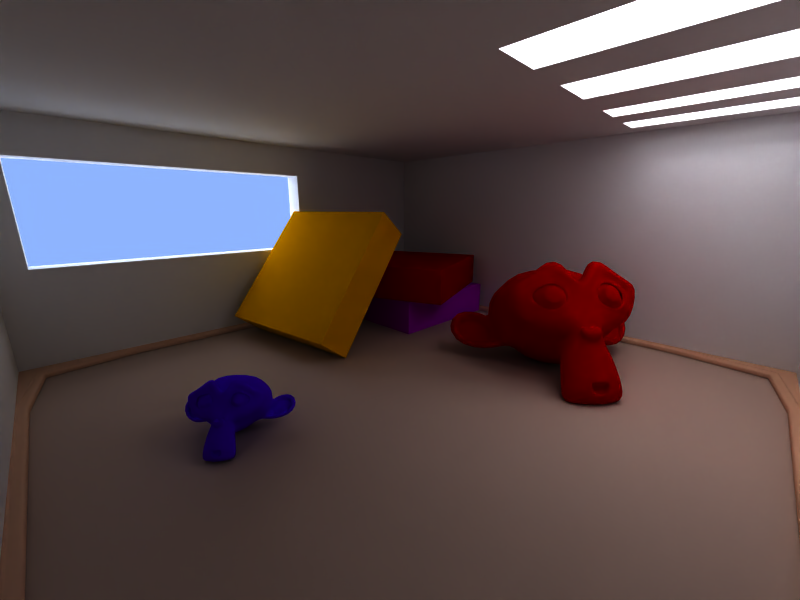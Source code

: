 # Source: yafaray_test.blend  (saved by Blender 2.45.7; exported with 4.5.12 LTS)
import bpy
from mathutils import Matrix  # noqa: F401  (used for matrix-valued properties, if any)

bpy.ops.wm.read_factory_settings(use_empty=True)
scene = bpy.context.scene
scene.name = 'Scene'

# ---- collections
col_collection_1 = bpy.data.collections.new('Collection 1'); scene.collection.children.link(col_collection_1)
col_collection_11 = bpy.data.collections.new('Collection 11'); scene.collection.children.link(col_collection_11)

# ---- materials (node trees are filled in below, after node groups)
mat_rogi = bpy.data.materials.new('rogi')
mat_rogi.alpha_threshold = 0.0
mat_rogi.diffuse_color = (0.9016, 0.678, 0.5195, 1.0)
mat_rogi.roughness = 0.5
mat_rogi.specular_intensity = 0.0
mat_rogi.line_color = (0.0, 0.0, 0.0, 1.0)
mat_podloga = bpy.data.materials.new('podloga')
mat_podloga.alpha_threshold = 0.0
mat_podloga.diffuse_color = (0.7725, 0.651, 0.5725, 1.0)
mat_podloga.roughness = 0.5
mat_podloga.specular_intensity = 0.0
mat_podloga.line_color = (0.0, 0.0, 0.0, 1.0)
mat_orange = bpy.data.materials.new('orange')
mat_orange.alpha_threshold = 0.0
mat_orange.diffuse_color = (1.0, 0.6264, 0.0, 1.0)
mat_orange.roughness = 0.5
mat_orange.line_color = (0.0, 0.0, 0.0, 1.0)
mat_white = bpy.data.materials.new('white')
mat_white.alpha_threshold = 0.0
mat_white.diffuse_color = (1.0, 1.0, 1.0, 1.0)
mat_white.roughness = 0.5
mat_white.specular_intensity = 0.0
mat_white.line_color = (0.0, 0.0, 0.0, 1.0)
mat_blue = bpy.data.materials.new('blue')
mat_blue.alpha_threshold = 0.0
mat_blue.diffuse_color = (0.2243, 0.0, 1.0, 1.0)
mat_blue.roughness = 0.5
mat_blue.line_color = (0.0, 0.0, 0.0, 1.0)
mat_red = bpy.data.materials.new('red')
mat_red.alpha_threshold = 0.0
mat_red.diffuse_color = (0.6335, 0.0, 0.0, 1.0)
mat_red.roughness = 0.5
mat_red.line_color = (0.0, 0.0, 0.0, 1.0)
mat_purple = bpy.data.materials.new('purple')
mat_purple.alpha_threshold = 0.0
mat_purple.diffuse_color = (0.7135, 0.0, 0.8734, 1.0)
mat_purple.roughness = 0.5
mat_purple.line_color = (0.0, 0.0, 0.0, 1.0)

# ---- material node trees

# ---- world
world_world = bpy.data.worlds.new('World'); scene.world = world_world
world_world.color = (0.557, 0.7067, 1.0)
world_world.use_sun_shadow = False
world_world.sun_shadow_jitter_overblur = 0.0
world_world.cycles.sampling_method = 'MANUAL'
world_world.cycles.sample_map_resolution = 256

# ---- cameras
cam_camera = bpy.data.cameras.new('Camera')
cam_camera.passepartout_alpha = 0.2
cam_camera.clip_end = 100.0
cam_camera.lens = 16.0
cam_camera.show_passepartout = False
cam_camera.show_safe_areas = True
cam_camera.lens_unit = 'FOV'
cam_camera.dof.focus_distance = 0.0
cam_camera.dof.aperture_fstop = 128.0

# ---- lights
light_lamp_001 = bpy.data.lights.new('Lamp.001', 'AREA')
light_lamp_001.transmission_factor = 0.0
light_lamp_001.energy = 78.54
light_lamp_001.shadow_buffer_clip_start = 0.5
light_lamp_001.shadow_soft_size = 1.0
light_lamp_001.shadow_maximum_resolution = 0.006
light_lamp_001.use_absolute_resolution = True
light_lamp_001.size = 1.0
light_lamp_001.size_y = 1.0
light_lamp_001.cycles.use_multiple_importance_sampling = False
light_lamp_002 = bpy.data.lights.new('Lamp.002', 'AREA')
light_lamp_002.transmission_factor = 0.0
light_lamp_002.energy = 78.54
light_lamp_002.shadow_buffer_clip_start = 0.5
light_lamp_002.shadow_soft_size = 1.0
light_lamp_002.shadow_maximum_resolution = 0.006
light_lamp_002.use_absolute_resolution = True
light_lamp_002.size = 1.0
light_lamp_002.size_y = 1.0
light_lamp_002.cycles.use_multiple_importance_sampling = False
light_lamp = bpy.data.lights.new('Lamp', 'SUN')
light_lamp.transmission_factor = 0.0
light_lamp.angle = 1.571
light_lamp.energy = 1.0
light_lamp.shadow_buffer_clip_start = 0.5
light_lamp.shadow_soft_size = 1.0
light_lamp.shadow_cascade_max_distance = 1000.0
light_lamp.cycles.use_multiple_importance_sampling = False

# ---- meshes
me_cube_005 = bpy.data.meshes.new('Cube.005')
me_cube_005.from_pydata([(0.9753, 0.9736, -1.0), (0.9733, 0.9756, -1.0), (0.9713, 0.9736, -1.0), (-0.9713, 0.9736, -1.0), (-0.9733, 0.9756, -1.0), (-0.9753, 0.9736, -1.0), (0.9753, -0.9736, -1.0), (0.9733, -0.9716, -1.0), (0.9733, 0.9716, -1.0), (-0.9733, -0.9716, -1.0), (-0.9753, -0.9736, -1.0), (-0.9733, 0.9716, -1.0), (0.9733, -0.9756, -1.0), (-0.9733, -0.9756, -1.0), (-0.9713, -0.9736, -1.0), (0.9713, -0.9736, -1.0), (-0.9879, -0.9911, -0.966), (-0.9909, -0.9883, -0.966), (0.9875, -0.9911, -0.966), (0.9909, -0.9873, -0.966), (-0.9909, 0.9884, -0.966), (0.9909, 0.9885, -0.966), (-0.9875, 0.9911, -0.966), (0.9881, 0.9911, -0.966), (-0.993, -0.9965, -0.966), (-0.9964, -0.9934, -0.966), (0.9925, -0.9965, -0.966), (0.9964, -0.9921, -0.966), (-0.9964, 0.9936, -0.966), (0.9964, 0.9937, -0.966), (-0.9926, 0.9965, -0.966), (0.9933, 0.9965, -0.966), (0.9933, 0.9965, -0.9608), (-0.9926, 0.9965, -0.9608), (0.9964, 0.9937, -0.9608), (-0.9964, 0.9936, -0.9608), (0.9964, -0.9921, -0.9608), (0.9925, -0.9965, -0.9608), (-0.9964, -0.9934, -0.9608), (-0.993, -0.9965, -0.9608), (1.0, -0.9952, -0.9608), (1.0, 0.9971, -0.9608), (-1.0, 0.997, -0.9608), (-1.0, -0.9968, -0.9608), (-1.0, -1.0, -0.9608), (-0.9964, -1.0, -0.9608), (0.9958, -1.0, -0.9608), (1.0, -1.0, -0.9608), (-1.0, 1.0, -0.9608), (-0.9958, 1.0, -0.9608), (0.9967, 1.0, -0.9608), (1.0, 1.0, -0.9608), (-0.9958, 1.0, -0.9948), (0.9958, -1.0, -0.9948), (-0.9964, -1.0, -0.9948), (-1.0, -0.9968, -0.9948), (-1.0, 0.997, -0.9948), (1.0, -0.9952, -0.9948), (1.0, -1.0, -0.9948), (-1.0, -1.0, -0.9948), (-1.0, 1.0, -0.9948), (-0.9733, 0.9716, -0.9802), (-0.9733, -0.9716, -0.9802), (0.9733, -0.9716, -0.9802), (0.9733, 0.9716, -0.9802), (-0.9713, -0.9736, -0.9802), (0.9713, -0.9736, -0.9802), (0.9713, 0.9736, -0.9802), (-0.9713, 0.9736, -0.9802), (0.978, -0.9808, -0.9685), (-0.9781, -0.9808, -0.9685), (-0.9804, -0.9784, -0.9685), (-0.9804, 0.9784, -0.9685), (0.9804, 0.9784, -0.9685), (0.9806, -0.9782, -0.9685), (-0.978, 0.9808, -0.9685), (0.9781, 0.9807, -0.9685), (-0.9755, 0.9737, -0.9722), (-0.9733, 0.9759, -0.9721), (-0.9733, -0.9759, -0.9722), (0.9733, -0.9759, -0.9721), (-0.9755, -0.9737, -0.9722), (0.9755, 0.9737, -0.9722), (0.9734, 0.9759, -0.9722), (0.9756, -0.9736, -0.9721), (-0.9733, -0.9716, -0.9992), (-0.9733, 0.9716, -0.9992), (0.9733, 0.9716, -0.9992), (0.9733, -0.9716, -0.9992), (0.9713, -0.9736, -0.9992), (-0.9713, -0.9736, -0.9992), (-0.9713, 0.9736, -0.9992), (0.9713, 0.9736, -0.9992)], [], [(1, 2, 3, 4), (8, 0, 6, 7), (5, 11, 9, 10), (13, 14, 15, 12), (1, 0, 8, 2), (5, 4, 3, 11), (10, 9, 14, 13), (6, 12, 15, 7), (24, 16, 17, 25), (18, 16, 24, 26), (27, 19, 18, 26), (17, 20, 28, 25), (21, 19, 27, 29), (28, 20, 22, 30), (22, 23, 31, 30), (31, 23, 21, 29), (31, 29, 34, 32), (31, 32, 33, 30), (28, 30, 33, 35), (27, 36, 34, 29), (28, 35, 38, 25), (27, 26, 37, 36), (24, 39, 37, 26), (24, 25, 38, 39), (52, 56, 60), (53, 57, 58), (55, 54, 59), (45, 43, 44), (40, 46, 47), (42, 49, 48), (50, 41, 51), (45, 39, 38, 43), (37, 39, 45, 46), (40, 36, 37, 46), (38, 35, 42, 43), (34, 36, 40, 41), (42, 35, 33, 49), (33, 32, 50, 49), (50, 32, 34, 41), (18, 69, 70, 16), (17, 71, 72, 20), (21, 73, 74, 19), (22, 75, 76, 23), (16, 70, 71, 17), (20, 72, 75, 22), (19, 74, 69, 18), (23, 76, 73, 21), (68, 78, 77, 61), (78, 75, 72, 77), (66, 65, 79, 80), (80, 79, 70, 69), (62, 61, 77, 81), (81, 77, 72, 71), (67, 64, 82, 83), (83, 82, 73, 76), (65, 62, 81, 79), (79, 81, 71, 70), (66, 80, 84, 63), (80, 69, 74, 84), (64, 63, 84, 82), (82, 84, 74, 73), (68, 67, 83, 78), (78, 83, 76, 75), (11, 86, 85, 9), (86, 61, 62, 85), (7, 88, 87, 8), (88, 63, 64, 87), (14, 90, 89, 15), (90, 65, 66, 89), (2, 92, 91, 3), (92, 67, 68, 91), (3, 91, 86, 11), (91, 68, 61, 86), (9, 85, 90, 14), (85, 62, 65, 90), (8, 87, 92, 2), (87, 64, 67, 92), (15, 89, 88, 7), (89, 66, 63, 88)])
me_cube_005.polygons.foreach_set('use_smooth', [True] * 79)
me_cube_005.materials.append(mat_rogi)
me_cube_005.use_remesh_preserve_volume = False
me_cube_005.use_remesh_preserve_attributes = False
me_cube_005.use_mirror_vertex_groups = False
me_cube_005.update()
me_cube_004 = bpy.data.meshes.new('Cube.004')
me_cube_004.from_pydata([(-1.0, 1.0, -1.0), (-1.0, -1.0, -1.0), (1.0, -1.0, -1.0), (1.0, 1.0, -1.0), (1.0, -0.9736, -1.0), (1.0, 0.9736, -1.0), (-1.0, 0.9736, -1.0), (-1.0, -0.9736, -1.0), (-0.9733, -1.0, -1.0), (0.9733, -1.0, -1.0), (-0.9733, 1.0, -1.0), (0.9733, 1.0, -1.0), (0.9733, 0.9736, -1.0), (-0.9733, 0.9736, -1.0), (0.9733, -0.9736, -1.0), (-0.9733, -0.9736, -1.0)], [], [(5, 12, 11, 3), (12, 13, 10, 11), (0, 10, 13, 6), (4, 14, 12, 5), (14, 15, 13, 12), (15, 7, 6, 13), (2, 9, 14, 4), (9, 8, 15, 14), (8, 1, 7, 15)])
me_cube_004.materials.append(mat_podloga)
me_cube_004.use_remesh_preserve_volume = False
me_cube_004.use_remesh_preserve_attributes = False
me_cube_004.use_mirror_vertex_groups = False
me_cube_004.update()
me_cube_003 = bpy.data.meshes.new('Cube.003')
me_cube_003.from_pydata([(1.0, 1.0, -1.0), (1.0, -1.0, -1.0), (-1.0, -1.0, -1.0), (-1.0, 1.0, -1.0), (1.0, 1.0, 1.0), (1.0, -1.0, 1.0), (-1.0, -1.0, 1.0), (-1.0, 1.0, 1.0)], [], [(0, 1, 2, 3), (4, 7, 6, 5), (0, 4, 5, 1), (1, 5, 6, 2), (2, 6, 7, 3), (4, 0, 3, 7)])
me_cube_003.materials.append(mat_orange)
me_cube_003.use_remesh_preserve_volume = False
me_cube_003.use_remesh_preserve_attributes = False
me_cube_003.use_mirror_vertex_groups = False
me_cube_003.update()
me_cube_002 = bpy.data.meshes.new('Cube.002')
me_cube_002.from_pydata([(1.0, 1.0, -1.0), (1.0, -1.0, -1.0), (-1.0, -1.0, -1.0), (-1.0, 1.0, -1.0), (1.0, 1.0, 0.5562), (1.0, -1.0, 0.5562), (-1.0, -1.0, 0.5562), (-1.0, 1.0, 0.5562), (1.0, -1.0, 0.3228), (1.0, 1.0, 0.3228), (-1.0, -1.0, 0.3228), (-1.0, 1.0, 0.3228), (1.0, -1.0, -0.3188), (1.0, 1.0, -0.3188), (-1.0, -1.0, -0.3188), (-1.0, 1.0, -0.3188), (1.0, -0.91, -1.0), (-1.0, -0.91, -1.0), (1.0, -0.91, 0.5562), (-1.0, -0.91, 0.5562), (1.0, -0.91, 0.3228), (-1.0, -0.91, 0.3228), (1.0, -0.91, -0.3188), (-1.0, -0.91, -0.3188), (1.0, 0.1787, -1.0), (-1.0, 0.1787, -1.0), (1.0, 0.1787, 0.5562), (-1.0, 0.1787, 0.5562), (1.0, 0.1787, 0.3228), (-1.0, 0.1787, 0.3228), (1.0, 0.1787, -0.3188), (-1.0, 0.1787, -0.3188), (-1.106, -0.91, -0.3188), (-1.106, 0.1787, -0.3188), (0.3814, -1.0, -1.0), (0.3814, 1.0, -1.0), (0.3814, -1.0, 0.5562), (0.3814, 1.0, 0.5562), (0.3814, -1.0, 0.3228), (0.3814, 1.0, 0.3228), (0.3814, -1.0, -0.3188), (0.3814, 1.0, -0.3188), (0.3814, -0.91, -1.0), (0.3814, -0.91, 0.5562), (0.3814, 0.1787, -1.0), (0.3814, 0.1787, 0.5562), (1.0, 0.8932, -1.0), (-1.0, 0.8932, -1.0), (1.0, 0.8932, 0.5562), (-1.0, 0.8932, 0.5562), (1.0, 0.8932, 0.3228), (-1.0, 0.8932, 0.3228), (1.0, 0.8932, -0.3188), (-1.0, 0.8932, -0.3188), (0.3814, 0.8932, -1.0), (0.3814, 0.8932, 0.5562), (1.0, 0.7682, -1.0), (-1.0, 0.7682, -1.0), (1.0, 0.7682, 0.5562), (-1.0, 0.7682, 0.5562), (1.0, 0.7682, 0.3228), (-1.0, 0.7682, 0.3228), (1.0, 0.7682, -0.3188), (-1.0, 0.7682, -0.3188), (0.3814, 0.7682, -1.0), (0.3814, 0.7682, 0.5562), (1.0, 0.6473, -1.0), (-1.0, 0.6473, -1.0), (1.0, 0.6473, 0.5562), (-1.0, 0.6473, 0.5562), (1.0, 0.6473, 0.3228), (-1.0, 0.6473, 0.3228), (1.0, 0.6473, -0.3188), (-1.0, 0.6473, -0.3188), (0.3814, 0.6473, -1.0), (0.3814, 0.6473, 0.5562), (1.0, 0.5278, -1.0), (-1.0, 0.5278, -1.0), (1.0, 0.5278, 0.5562), (-1.0, 0.5278, 0.5562), (1.0, 0.5278, 0.3228), (-1.0, 0.5278, 0.3228), (1.0, 0.5278, -0.3188), (-1.0, 0.5278, -0.3188), (0.3814, 0.5278, -1.0), (0.3814, 0.5278, 0.5562), (1.0, 0.3533, -1.0), (-1.0, 0.3533, -1.0), (1.0, 0.3533, 0.5562), (-1.0, 0.3533, 0.5562), (1.0, 0.3533, 0.3228), (-1.0, 0.3533, 0.3228), (1.0, 0.3533, -0.3188), (-1.0, 0.3533, -0.3188), (0.3814, 0.3533, -1.0), (0.3814, 0.3533, 0.5562), (1.0, 0.02628, -1.0), (-1.0, 0.02628, -1.0), (1.0, 0.02628, 0.5562), (-1.0, 0.02628, 0.5562), (1.0, 0.02628, 0.3228), (-1.0, 0.02628, 0.3228), (1.0, 0.02628, -0.3188), (-1.0, 0.02628, -0.3188), (-1.106, 0.02628, -0.3188), (0.3814, 0.02628, -1.0), (0.3814, 0.02628, 0.5562), (1.0, -0.1329, -1.0), (-1.0, -0.1329, -1.0), (1.0, -0.1329, 0.5562), (-1.0, -0.1329, 0.5562), (1.0, -0.1329, 0.3228), (-1.0, -0.1329, 0.3228), (1.0, -0.1329, -0.3188), (-1.0, -0.1329, -0.3188), (-1.106, -0.1329, -0.3188), (0.3814, -0.1329, -1.0), (0.3814, -0.1329, 0.5562), (1.0, -0.2922, -1.0), (-1.0, -0.2922, -1.0), (1.0, -0.2922, 0.5562), (-1.0, -0.2922, 0.5562), (1.0, -0.2922, 0.3228), (-1.0, -0.2922, 0.3228), (1.0, -0.2922, -0.3188), (-1.0, -0.2922, -0.3188), (-1.106, -0.2922, -0.3188), (0.3814, -0.2922, -1.0), (0.3814, -0.2922, 0.5562), (0.9154, -1.0, -1.0), (0.9154, 1.0, -1.0), (0.9154, -1.0, 0.5562), (0.9154, 1.0, 0.5562), (0.9154, -1.0, 0.3228), (0.9154, 1.0, 0.3228), (0.9154, -1.0, -0.3188), (0.9154, 1.0, -0.3188), (0.9154, -0.91, -1.0), (0.9154, -0.91, 0.5562), (0.9154, 0.1787, -1.0), (0.9154, 0.1787, 0.5562), (0.9154, 0.8932, -1.0), (0.9154, 0.8932, 0.5562), (0.9154, 0.7682, -1.0), (0.9154, 0.7682, 0.5562), (0.9154, 0.6473, -1.0), (0.9154, 0.6473, 0.5562), (0.9154, 0.5278, -1.0), (0.9154, 0.5278, 0.5562), (0.9154, 0.3533, -1.0), (0.9154, 0.3533, 0.5562), (0.9154, 0.02628, -1.0), (0.9154, 0.02628, 0.5562), (0.9154, -0.1329, -1.0), (0.9154, -0.1329, 0.5562), (0.9154, -0.2922, -1.0), (0.9154, -0.2922, 0.5562), (0.3814, 0.8932, 0.7309), (0.3814, 0.7682, 0.7309), (0.3814, 0.5278, 0.7309), (0.3814, 0.1787, 0.7309), (0.9154, 0.1787, 0.7309), (0.9154, 0.7682, 0.7309), (0.9154, 0.5278, 0.7309), (0.9154, -0.2922, 0.7309), (0.9154, -0.1329, 0.7309), (0.9154, 0.02628, 0.7309), (0.9154, 0.3533, 0.7309), (0.9154, 0.6473, 0.7309), (0.9154, 0.8932, 0.7309), (0.9154, -0.91, 0.7309), (0.9154, 1.106, 0.7309), (0.9154, -1.129, 0.7309), (0.3814, -0.2922, 0.7309), (-1.106, -0.2922, 0.7333), (1.085, -0.2922, 0.7333), (0.3814, -0.1329, 0.7309), (-1.106, -0.1329, 0.7333), (1.085, -0.1329, 0.7333), (0.3814, 0.02628, 0.7309), (-1.106, 0.02628, 0.7333), (1.085, 0.02628, 0.7333), (0.3814, 0.3533, 0.7309), (-1.106, 0.3533, 0.7333), (1.085, 0.3533, 0.7333), (-1.106, 0.5278, 0.7333), (1.085, 0.5278, 0.7333), (0.3814, 0.6473, 0.7309), (-1.106, 0.6473, 0.7333), (1.085, 0.6473, 0.7333), (-1.106, 0.7682, 0.7333), (1.085, 0.7682, 0.7333), (-1.106, 0.8932, 0.7333), (1.085, 0.8932, 0.7333), (0.3814, -0.91, 0.7309), (0.3814, 1.106, 0.7309), (0.3814, -1.129, 0.7309), (-1.106, 0.1787, 0.7333), (1.085, 0.1787, 0.7333), (-1.106, -0.91, 0.7333), (1.085, -0.91, 0.7333), (-1.106, 1.106, 0.7333), (-1.106, -1.129, 0.7333), (1.085, -1.129, 0.7333), (1.085, 1.106, 0.7333), (-1.106, -0.2922, 0.3224), (-1.106, -0.91, 0.3224), (-1.106, -0.1329, 0.3224), (-1.106, 0.02628, 0.3224), (-1.106, 0.1787, 0.3224), (-1.106, 0.3533, 0.3224), (-1.106, 0.5278, 0.3224), (-1.106, 0.6473, 0.3224), (-1.106, 0.7682, 0.3224), (-1.106, 0.8932, 0.3224), (-1.106, 1.106, 0.3224), (-1.106, -1.129, 0.3224), (-1.106, 0.3533, -0.3184), (-1.106, 0.5278, -0.3184), (-1.106, 0.6473, -0.3184), (-1.106, 0.7682, -0.3184), (-1.106, 0.8932, -0.3184), (-1.106, 1.106, -0.3184), (0.9154, 1.106, 0.3204), (1.085, 1.106, 0.3228), (0.3814, 1.106, 0.3204), (0.9154, -1.129, 0.3204), (1.085, -1.129, 0.3228), (0.3814, -1.129, 0.3204), (1.085, -0.2922, 0.3228), (1.085, -0.91, 0.3228), (1.085, -0.1329, 0.3228), (1.085, 0.02628, 0.3228), (1.085, 0.1787, 0.3228), (1.085, 0.3533, 0.3228), (1.085, 0.5278, 0.3228), (1.085, 0.6473, 0.3228), (1.085, 0.7682, 0.3228), (1.085, 0.8932, 0.3228), (1.085, 1.106, -0.3206), (0.9154, 1.106, -0.323), (0.3814, 1.106, -0.323), (1.085, -1.129, -0.3206), (0.9154, -1.129, -0.323), (0.3814, -1.129, -0.323), (1.085, -0.2922, -0.3206), (1.085, -0.91, -0.3206), (1.085, -0.1329, -0.3206), (1.085, 0.02628, -0.3206), (1.085, 0.1787, -0.3206), (1.085, 0.5278, -0.3206), (1.085, 0.3533, -0.3206), (1.085, 0.6473, -0.3206), (1.085, 0.7682, -0.3206), (1.085, 0.8932, -0.3206), (-1.106, 1.106, -0.3206), (-1.106, -1.129, -0.3206), (-1.106, 0.1787, -1.158), (-1.106, 0.02628, -1.158), (-1.106, -0.1329, -1.158), (-1.106, -0.91, -1.158), (-1.106, -0.2922, -1.158), (-1.106, 0.3533, -1.158), (-1.106, 0.5278, -1.158), (-1.106, 0.6473, -1.158), (-1.106, 0.7682, -1.158), (-1.106, 0.8932, -1.158), (-1.106, 1.106, -1.158), (1.085, 1.106, -1.16), (0.9154, 1.106, -1.162), (0.3814, 1.106, -1.162), (1.085, -1.129, -1.16), (0.9154, -1.129, -1.162), (0.3814, -1.129, -1.162), (1.085, -0.2922, -1.16), (1.085, -0.91, -1.16), (1.085, -0.1329, -1.16), (1.085, 0.02628, -1.16), (1.085, 0.1787, -1.16), (1.085, 0.5278, -1.16), (1.085, 0.3533, -1.16), (1.085, 0.6473, -1.16), (1.085, 0.7682, -1.16), (1.085, 0.8932, -1.16), (-1.106, 1.106, -1.16), (-1.106, -1.129, -1.16)], [], [(18, 5, 8, 20), (6, 19, 21, 10), (22, 12, 1, 16), (20, 8, 12, 22), (14, 23, 17, 2), (10, 21, 23, 14), (23, 21, 206, 32), (29, 31, 33, 209), (36, 6, 10, 38), (39, 11, 7, 37), (40, 14, 2, 34), (38, 10, 14, 40), (41, 15, 11, 39), (35, 3, 15, 41), (34, 2, 17, 42), (6, 36, 43, 19), (4, 48, 50, 9), (49, 7, 11, 51), (46, 0, 13, 52), (9, 50, 52, 13), (53, 15, 3, 47), (51, 11, 15, 53), (47, 3, 35, 54), (55, 37, 7, 49), (48, 58, 60, 50), (59, 49, 51, 61), (56, 46, 52, 62), (50, 60, 62, 52), (63, 53, 47, 57), (61, 51, 53, 63), (57, 47, 54, 64), (65, 55, 49, 59), (58, 68, 70, 60), (69, 59, 61, 71), (66, 56, 62, 72), (60, 70, 72, 62), (73, 63, 57, 67), (71, 61, 63, 73), (67, 57, 64, 74), (75, 65, 59, 69), (68, 78, 80, 70), (79, 69, 71, 81), (76, 66, 72, 82), (70, 80, 82, 72), (83, 73, 67, 77), (81, 71, 73, 83), (77, 67, 74, 84), (85, 75, 69, 79), (78, 88, 90, 80), (88, 26, 28, 90), (27, 89, 91, 29), (89, 79, 81, 91), (24, 86, 92, 30), (86, 76, 82, 92), (80, 90, 92, 82), (90, 28, 30, 92), (31, 93, 87, 25), (93, 83, 77, 87), (29, 91, 93, 31), (91, 81, 83, 93), (25, 87, 94, 44), (87, 77, 84, 94), (45, 95, 89, 27), (95, 85, 79, 89), (26, 98, 100, 28), (99, 27, 29, 101), (30, 102, 96, 24), (28, 100, 102, 30), (103, 31, 25, 97), (101, 29, 209, 208), (31, 103, 104, 33), (97, 25, 44, 105), (106, 45, 27, 99), (98, 109, 111, 100), (110, 99, 101, 112), (102, 113, 107, 96), (100, 111, 113, 102), (114, 103, 97, 108), (112, 101, 208, 207), (103, 114, 115, 104), (108, 97, 105, 116), (117, 106, 99, 110), (109, 120, 122, 111), (120, 18, 20, 122), (19, 121, 123, 21), (121, 110, 112, 123), (113, 124, 118, 107), (124, 22, 16, 118), (111, 122, 124, 113), (122, 20, 22, 124), (23, 125, 119, 17), (125, 114, 108, 119), (21, 123, 205, 206), (123, 112, 207, 205), (114, 125, 126, 115), (125, 23, 32, 126), (17, 119, 127, 42), (119, 108, 116, 127), (43, 128, 121, 19), (128, 117, 110, 121), (5, 131, 133, 8), (131, 36, 38, 133), (9, 134, 132, 4), (134, 39, 37, 132), (12, 135, 129, 1), (135, 40, 34, 129), (8, 133, 135, 12), (133, 38, 40, 135), (13, 136, 134, 9), (136, 41, 39, 134), (0, 130, 136, 13), (130, 35, 41, 136), (1, 129, 137, 16), (129, 34, 42, 137), (36, 131, 138, 43), (131, 5, 18, 138), (35, 130, 141, 54), (130, 0, 46, 141), (4, 132, 142, 48), (132, 37, 55, 142), (54, 141, 143, 64), (141, 46, 56, 143), (48, 142, 144, 58), (64, 143, 145, 74), (143, 56, 66, 145), (58, 144, 146, 68), (144, 65, 75, 146), (74, 145, 147, 84), (145, 66, 76, 147), (68, 146, 148, 78), (94, 149, 139, 44), (149, 86, 24, 139), (84, 147, 149, 94), (147, 76, 86, 149), (88, 150, 140, 26), (78, 148, 150, 88), (148, 85, 95, 150), (44, 139, 151, 105), (139, 24, 96, 151), (26, 140, 152, 98), (140, 45, 106, 152), (105, 151, 153, 116), (151, 96, 107, 153), (98, 152, 154, 109), (127, 155, 137, 42), (155, 118, 16, 137), (116, 153, 155, 127), (153, 107, 118, 155), (120, 156, 138, 18), (156, 128, 43, 138), (109, 154, 156, 120), (154, 117, 128, 156), (55, 65, 158, 157), (75, 85, 159, 187), (95, 45, 160, 182), (106, 117, 176, 179), (45, 140, 161, 160), (142, 55, 157, 169), (65, 144, 162, 158), (146, 75, 187, 168), (85, 148, 163, 159), (150, 95, 182, 167), (152, 106, 179, 166), (117, 154, 165, 176), (144, 142, 169, 162), (148, 146, 168, 163), (140, 150, 167, 161), (154, 152, 166, 165), (165, 176, 173, 164), (178, 165, 164, 175), (164, 173, 194, 170), (175, 164, 170, 200), (181, 166, 165, 178), (161, 160, 179, 166), (198, 161, 166, 181), (163, 159, 182, 167), (186, 163, 167, 184), (184, 167, 161, 198), (189, 168, 163, 186), (162, 158, 187, 168), (191, 162, 168, 189), (193, 169, 162, 191), (171, 195, 157, 169), (204, 171, 169, 193), (172, 203, 200, 170), (196, 172, 170, 194), (173, 176, 177, 174), (194, 173, 174, 199), (176, 179, 180, 177), (179, 160, 197, 180), (182, 159, 185, 183), (160, 182, 183, 197), (159, 187, 188, 185), (187, 158, 190, 188), (158, 157, 192, 190), (157, 195, 201, 192), (202, 196, 194, 199), (199, 174, 205, 206), (174, 177, 207, 205), (177, 180, 208, 207), (180, 197, 209, 208), (183, 185, 211, 210), (197, 183, 210, 209), (185, 188, 212, 211), (188, 190, 213, 212), (190, 192, 214, 213), (192, 201, 215, 214), (202, 199, 206, 216), (210, 211, 218, 217), (211, 212, 219, 218), (212, 213, 220, 219), (213, 214, 221, 220), (214, 215, 222, 221), (33, 209, 210, 217), (171, 204, 224, 223), (195, 171, 223, 225), (203, 172, 226, 227), (172, 196, 228, 226), (175, 200, 230, 229), (178, 175, 229, 231), (181, 178, 231, 232), (198, 181, 232, 233), (186, 184, 234, 235), (184, 198, 233, 234), (189, 186, 235, 236), (191, 189, 236, 237), (193, 191, 237, 238), (204, 193, 238, 224), (201, 195, 225, 215), (196, 202, 216, 228), (200, 203, 227, 230), (223, 224, 239, 240), (225, 223, 240, 241), (227, 226, 243, 242), (226, 228, 244, 243), (229, 230, 246, 245), (231, 229, 245, 247), (232, 231, 247, 248), (233, 232, 248, 249), (235, 234, 251, 250), (234, 233, 249, 251), (236, 235, 250, 252), (237, 236, 252, 253), (238, 237, 253, 254), (224, 238, 254, 239), (215, 225, 241, 255), (228, 216, 256, 244), (230, 227, 242, 246), (32, 256, 216, 206), (33, 104, 258, 257), (104, 115, 259, 258), (126, 32, 260, 261), (115, 126, 261, 259), (217, 218, 263, 262), (218, 219, 264, 263), (219, 220, 265, 264), (220, 221, 266, 265), (221, 222, 267, 266), (33, 217, 262, 257), (240, 239, 268, 269), (241, 240, 269, 270), (242, 243, 272, 271), (243, 244, 273, 272), (245, 246, 275, 274), (247, 245, 274, 276), (248, 247, 276, 277), (249, 248, 277, 278), (250, 251, 280, 279), (251, 249, 278, 280), (252, 250, 279, 281), (253, 252, 281, 282), (254, 253, 282, 283), (239, 254, 283, 268), (255, 241, 270, 284), (244, 256, 285, 273), (246, 242, 271, 275), (256, 32, 260, 285)])
me_cube_002.materials.append(mat_white)
me_cube_002.use_remesh_preserve_volume = False
me_cube_002.use_remesh_preserve_attributes = False
me_cube_002.use_mirror_vertex_groups = False
me_cube_002.update()
me_suzanne_001 = bpy.data.meshes.new('Suzanne.001')
me_suzanne_001.from_pydata([(0.4375, 0.1641, 0.7656), (-0.4375, 0.1641, 0.7656), (0.5, 0.09375, 0.6875), (-0.5, 0.09375, 0.6875), (0.5469, 0.05469, 0.5781), (-0.5469, 0.05469, 0.5781), (0.3516, -0.02344, 0.6172), (-0.3516, -0.02344, 0.6172), (0.3516, 0.03125, 0.7188), (-0.3516, 0.03125, 0.7188), (0.3516, 0.1328, 0.7812), (-0.3516, 0.1328, 0.7812), (0.2734, 0.1641, 0.7969), (-0.2734, 0.1641, 0.7969), (0.2031, 0.09375, 0.7422), (-0.2031, 0.09375, 0.7422), (0.1562, 0.05469, 0.6484), (-0.1562, 0.05469, 0.6484), (0.07812, 0.2422, 0.6562), (-0.07812, 0.2422, 0.6562), (0.1406, 0.2422, 0.7422), (-0.1406, 0.2422, 0.7422), (0.2422, 0.2422, 0.7969), (-0.2422, 0.2422, 0.7969), (0.2734, 0.3281, 0.7969), (-0.2734, 0.3281, 0.7969), (0.2031, 0.3906, 0.7422), (-0.2031, 0.3906, 0.7422), (0.1562, 0.4375, 0.6484), (-0.1562, 0.4375, 0.6484), (0.3516, 0.5156, 0.6172), (-0.3516, 0.5156, 0.6172), (0.3516, 0.4531, 0.7188), (-0.3516, 0.4531, 0.7188), (0.3516, 0.3594, 0.7812), (-0.3516, 0.3594, 0.7812), (0.4375, 0.3281, 0.7656), (-0.4375, 0.3281, 0.7656), (0.5, 0.3906, 0.6875), (-0.5, 0.3906, 0.6875), (0.5469, 0.4375, 0.5781), (-0.5469, 0.4375, 0.5781), (0.625, 0.2422, 0.5625), (-0.625, 0.2422, 0.5625), (0.5625, 0.2422, 0.6719), (-0.5625, 0.2422, 0.6719), (0.4688, 0.2422, 0.7578), (-0.4688, 0.2422, 0.7578), (0.4766, 0.2422, 0.7734), (-0.4766, 0.2422, 0.7734), (0.4453, 0.3359, 0.7812), (-0.4453, 0.3359, 0.7812), (0.3516, 0.375, 0.8047), (-0.3516, 0.375, 0.8047), (0.2656, 0.3359, 0.8203), (-0.2656, 0.3359, 0.8203), (0.2266, 0.2422, 0.8203), (-0.2266, 0.2422, 0.8203), (0.2656, 0.1562, 0.8203), (-0.2656, 0.1562, 0.8203), (0.3516, 0.2422, 0.8281), (-0.3516, 0.2422, 0.8281), (0.3516, 0.1172, 0.8047), (-0.3516, 0.1172, 0.8047), (0.4453, 0.1562, 0.7812), (-0.4453, 0.1562, 0.7812), (0.0, 0.4297, 0.7422), (0.0, 0.3516, 0.8203), (0.0, -0.6797, 0.7344), (0.0, -0.3203, 0.7812), (0.0, -0.1875, 0.7969), (0.0, -0.7734, 0.7188), (0.0, 0.4062, 0.6016), (0.0, 0.5703, 0.5703), (0.0, 0.8984, -0.5469), (0.0, 0.5625, -0.8516), (0.0, 0.07031, -0.8281), (0.0, -0.3828, -0.3516), (0.2031, -0.1875, 0.5625), (-0.2031, -0.1875, 0.5625), (0.3125, -0.4375, 0.5703), (-0.3125, -0.4375, 0.5703), (0.3516, -0.6953, 0.5703), (-0.3516, -0.6953, 0.5703), (0.3672, -0.8906, 0.5312), (-0.3672, -0.8906, 0.5312), (0.3281, -0.9453, 0.5234), (-0.3281, -0.9453, 0.5234), (0.1797, -0.9688, 0.5547), (-0.1797, -0.9688, 0.5547), (0.0, -0.9844, 0.5781), (0.4375, -0.1406, 0.5312), (-0.4375, -0.1406, 0.5312), (0.6328, -0.03906, 0.5391), (-0.6328, -0.03906, 0.5391), (0.8281, 0.1484, 0.4453), (-0.8281, 0.1484, 0.4453), (0.8594, 0.4297, 0.5938), (-0.8594, 0.4297, 0.5938), (0.7109, 0.4844, 0.625), (-0.7109, 0.4844, 0.625), (0.4922, 0.6016, 0.6875), (-0.4922, 0.6016, 0.6875), (0.3203, 0.7578, 0.7344), (-0.3203, 0.7578, 0.7344), (0.1562, 0.7188, 0.7578), (-0.1562, 0.7188, 0.7578), (0.0625, 0.4922, 0.75), (-0.0625, 0.4922, 0.75), (0.1641, 0.4141, 0.7734), (-0.1641, 0.4141, 0.7734), (0.125, 0.3047, 0.7656), (-0.125, 0.3047, 0.7656), (0.2031, 0.09375, 0.7422), (-0.2031, 0.09375, 0.7422), (0.375, 0.01562, 0.7031), (-0.375, 0.01562, 0.7031), (0.4922, 0.0625, 0.6719), (-0.4922, 0.0625, 0.6719), (0.625, 0.1875, 0.6484), (-0.625, 0.1875, 0.6484), (0.6406, 0.2969, 0.6484), (-0.6406, 0.2969, 0.6484), (0.6016, 0.375, 0.6641), (-0.6016, 0.375, 0.6641), (0.4297, 0.4375, 0.7188), (-0.4297, 0.4375, 0.7188), (0.25, 0.4688, 0.7578), (-0.25, 0.4688, 0.7578), (0.0, -0.7656, 0.7344), (0.1094, -0.7188, 0.7344), (-0.1094, -0.7188, 0.7344), (0.1172, -0.8359, 0.7109), (-0.1172, -0.8359, 0.7109), (0.0625, -0.8828, 0.6953), (-0.0625, -0.8828, 0.6953), (0.0, -0.8906, 0.6875), (0.0, -0.1953, 0.75), (0.0, -0.1406, 0.7422), (0.1016, -0.1484, 0.7422), (-0.1016, -0.1484, 0.7422), (0.125, -0.2266, 0.75), (-0.125, -0.2266, 0.75), (0.08594, -0.2891, 0.7422), (-0.08594, -0.2891, 0.7422), (0.3984, -0.04688, 0.6719), (-0.3984, -0.04688, 0.6719), (0.6172, 0.05469, 0.625), (-0.6172, 0.05469, 0.625), (0.7266, 0.2031, 0.6016), (-0.7266, 0.2031, 0.6016), (0.7422, 0.375, 0.6562), (-0.7422, 0.375, 0.6562), (0.6875, 0.4141, 0.7266), (-0.6875, 0.4141, 0.7266), (0.4375, 0.5469, 0.7969), (-0.4375, 0.5469, 0.7969), (0.3125, 0.6406, 0.8359), (-0.3125, 0.6406, 0.8359), (0.2031, 0.6172, 0.8516), (-0.2031, 0.6172, 0.8516), (0.1016, 0.4297, 0.8438), (-0.1016, 0.4297, 0.8438), (0.125, -0.1016, 0.8125), (-0.125, -0.1016, 0.8125), (0.2109, -0.4453, 0.7109), (-0.2109, -0.4453, 0.7109), (0.25, -0.7031, 0.6875), (-0.25, -0.7031, 0.6875), (0.2656, -0.8203, 0.6641), (-0.2656, -0.8203, 0.6641), (0.2344, -0.9141, 0.6328), (-0.2344, -0.9141, 0.6328), (0.1641, -0.9297, 0.6328), (-0.1641, -0.9297, 0.6328), (0.0, -0.9453, 0.6406), (0.0, 0.04688, 0.7266), (0.0, 0.2109, 0.7656), (0.3281, 0.4766, 0.7422), (-0.3281, 0.4766, 0.7422), (0.1641, 0.1406, 0.75), (-0.1641, 0.1406, 0.75), (0.1328, 0.2109, 0.7578), (-0.1328, 0.2109, 0.7578), (0.1172, -0.6875, 0.7344), (-0.1172, -0.6875, 0.7344), (0.07812, -0.4453, 0.75), (-0.07812, -0.4453, 0.75), (0.0, -0.4453, 0.75), (0.0, -0.3281, 0.7422), (0.09375, -0.2734, 0.7812), (-0.09375, -0.2734, 0.7812), (0.1328, -0.2266, 0.7969), (-0.1328, -0.2266, 0.7969), (0.1094, -0.1328, 0.7812), (-0.1094, -0.1328, 0.7812), (0.03906, -0.125, 0.7812), (-0.03906, -0.125, 0.7812), (0.0, -0.2031, 0.8281), (0.04688, -0.1484, 0.8125), (-0.04688, -0.1484, 0.8125), (0.09375, -0.1562, 0.8125), (-0.09375, -0.1562, 0.8125), (0.1094, -0.2266, 0.8281), (-0.1094, -0.2266, 0.8281), (0.07812, -0.25, 0.8047), (-0.07812, -0.25, 0.8047), (0.0, -0.2891, 0.8047), (0.2578, -0.3125, 0.5547), (-0.2578, -0.3125, 0.5547), (0.1641, -0.2422, 0.7109), (-0.1641, -0.2422, 0.7109), (0.1797, -0.3125, 0.7109), (-0.1797, -0.3125, 0.7109), (0.2344, -0.25, 0.5547), (-0.2344, -0.25, 0.5547), (0.0, -0.875, 0.6875), (0.04688, -0.8672, 0.6875), (-0.04688, -0.8672, 0.6875), (0.09375, -0.8203, 0.7109), (-0.09375, -0.8203, 0.7109), (0.09375, -0.7422, 0.7266), (-0.09375, -0.7422, 0.7266), (0.0, -0.7812, 0.6562), (0.09375, -0.75, 0.6641), (-0.09375, -0.75, 0.6641), (0.09375, -0.8125, 0.6406), (-0.09375, -0.8125, 0.6406), (0.04688, -0.8516, 0.6328), (-0.04688, -0.8516, 0.6328), (0.0, -0.8594, 0.6328), (0.1719, 0.2188, 0.7812), (-0.1719, 0.2188, 0.7812), (0.1875, 0.1562, 0.7734), (-0.1875, 0.1562, 0.7734), (0.3359, 0.4297, 0.7578), (-0.3359, 0.4297, 0.7578), (0.2734, 0.4219, 0.7734), (-0.2734, 0.4219, 0.7734), (0.4219, 0.3984, 0.7734), (-0.4219, 0.3984, 0.7734), (0.5625, 0.3516, 0.6953), (-0.5625, 0.3516, 0.6953), (0.5859, 0.2891, 0.6875), (-0.5859, 0.2891, 0.6875), (0.5781, 0.1953, 0.6797), (-0.5781, 0.1953, 0.6797), (0.4766, 0.1016, 0.7188), (-0.4766, 0.1016, 0.7188), (0.375, 0.0625, 0.7422), (-0.375, 0.0625, 0.7422), (0.2266, 0.1094, 0.7812), (-0.2266, 0.1094, 0.7812), (0.1797, 0.2969, 0.7812), (-0.1797, 0.2969, 0.7812), (0.2109, 0.375, 0.7812), (-0.2109, 0.375, 0.7812), (0.2344, 0.3594, 0.7578), (-0.2344, 0.3594, 0.7578), (0.1953, 0.2969, 0.7578), (-0.1953, 0.2969, 0.7578), (0.2422, 0.125, 0.7578), (-0.2422, 0.125, 0.7578), (0.375, 0.08594, 0.7266), (-0.375, 0.08594, 0.7266), (0.4609, 0.1172, 0.7031), (-0.4609, 0.1172, 0.7031), (0.5469, 0.2109, 0.6719), (-0.5469, 0.2109, 0.6719), (0.5547, 0.2812, 0.6719), (-0.5547, 0.2812, 0.6719), (0.5312, 0.3359, 0.6797), (-0.5312, 0.3359, 0.6797), (0.4141, 0.3906, 0.75), (-0.4141, 0.3906, 0.75), (0.2812, 0.3984, 0.7656), (-0.2812, 0.3984, 0.7656), (0.3359, 0.4062, 0.75), (-0.3359, 0.4062, 0.75), (0.2031, 0.1719, 0.75), (-0.2031, 0.1719, 0.75), (0.1953, 0.2266, 0.75), (-0.1953, 0.2266, 0.75), (0.1094, 0.4609, 0.6094), (-0.1094, 0.4609, 0.6094), (0.1953, 0.6641, 0.6172), (-0.1953, 0.6641, 0.6172), (0.3359, 0.6875, 0.5938), (-0.3359, 0.6875, 0.5938), (0.4844, 0.5547, 0.5547), (-0.4844, 0.5547, 0.5547), (0.6797, 0.4531, 0.4922), (-0.6797, 0.4531, 0.4922), (0.7969, 0.4062, 0.4609), (-0.7969, 0.4062, 0.4609), (0.7734, 0.1641, 0.375), (-0.7734, 0.1641, 0.375), (0.6016, 0.0, 0.4141), (-0.6016, 0.0, 0.4141), (0.4375, -0.09375, 0.4688), (-0.4375, -0.09375, 0.4688), (0.0, 0.8984, 0.2891), (0.0, 0.9844, -0.07812), (0.0, -0.1953, -0.6719), (0.0, -0.4609, 0.1875), (0.0, -0.9766, 0.4609), (0.0, -0.8047, 0.3438), (0.0, -0.5703, 0.3203), (0.0, -0.4844, 0.2812), (0.8516, 0.2344, 0.05469), (-0.8516, 0.2344, 0.05469), (0.8594, 0.3203, -0.04688), (-0.8594, 0.3203, -0.04688), (0.7734, 0.2656, -0.4375), (-0.7734, 0.2656, -0.4375), (0.4609, 0.4375, -0.7031), (-0.4609, 0.4375, -0.7031), (0.7344, -0.04688, 0.07031), (-0.7344, -0.04688, 0.07031), (0.5938, -0.125, -0.1641), (-0.5938, -0.125, -0.1641), (0.6406, -0.007812, -0.4297), (-0.6406, -0.007812, -0.4297), (0.3359, 0.05469, -0.6641), (-0.3359, 0.05469, -0.6641), (0.2344, -0.3516, 0.4062), (-0.2344, -0.3516, 0.4062), (0.1797, -0.4141, 0.2578), (-0.1797, -0.4141, 0.2578), (0.2891, -0.7109, 0.3828), (-0.2891, -0.7109, 0.3828), (0.25, -0.5, 0.3906), (-0.25, -0.5, 0.3906), (0.3281, -0.9141, 0.3984), (-0.3281, -0.9141, 0.3984), (0.1406, -0.7578, 0.3672), (-0.1406, -0.7578, 0.3672), (0.125, -0.5391, 0.3594), (-0.125, -0.5391, 0.3594), (0.1641, -0.9453, 0.4375), (-0.1641, -0.9453, 0.4375), (0.2188, -0.2812, 0.4297), (-0.2188, -0.2812, 0.4297), (0.2109, -0.2266, 0.4688), (-0.2109, -0.2266, 0.4688), (0.2031, -0.1719, 0.5), (-0.2031, -0.1719, 0.5), (0.2109, -0.3906, 0.1641), (-0.2109, -0.3906, 0.1641), (0.2969, -0.3125, -0.2656), (-0.2969, -0.3125, -0.2656), (0.3438, -0.1484, -0.5391), (-0.3438, -0.1484, -0.5391), (0.4531, 0.8672, -0.3828), (-0.4531, 0.8672, -0.3828), (0.4531, 0.9297, -0.07031), (-0.4531, 0.9297, -0.07031), (0.4531, 0.8516, 0.2344), (-0.4531, 0.8516, 0.2344), (0.4609, 0.5234, 0.4297), (-0.4609, 0.5234, 0.4297), (0.7266, 0.4062, 0.3359), (-0.7266, 0.4062, 0.3359), (0.6328, 0.4531, 0.2812), (-0.6328, 0.4531, 0.2812), (0.6406, 0.7031, 0.05469), (-0.6406, 0.7031, 0.05469), (0.7969, 0.5625, 0.125), (-0.7969, 0.5625, 0.125), (0.7969, 0.6172, -0.1172), (-0.7969, 0.6172, -0.1172), (0.6406, 0.75, -0.1953), (-0.6406, 0.75, -0.1953), (0.6406, 0.6797, -0.4453), (-0.6406, 0.6797, -0.4453), (0.7969, 0.5391, -0.3594), (-0.7969, 0.5391, -0.3594), (0.6172, 0.3281, -0.5859), (-0.6172, 0.3281, -0.5859), (0.4844, 0.02344, -0.5469), (-0.4844, 0.02344, -0.5469), (0.8203, 0.3281, -0.2031), (-0.8203, 0.3281, -0.2031), (0.4062, -0.1719, 0.1484), (-0.4062, -0.1719, 0.1484), (0.4297, -0.1953, -0.2109), (-0.4297, -0.1953, -0.2109), (0.8906, 0.4062, -0.2344), (-0.8906, 0.4062, -0.2344), (0.7734, -0.1406, -0.125), (-0.7734, -0.1406, -0.125), (1.039, -0.1016, -0.3281), (-1.039, -0.1016, -0.3281), (1.281, 0.05469, -0.4297), (-1.281, 0.05469, -0.4297), (1.352, 0.3203, -0.4219), (-1.352, 0.3203, -0.4219), (1.234, 0.5078, -0.4219), (-1.234, 0.5078, -0.4219), (1.023, 0.4766, -0.3125), (-1.023, 0.4766, -0.3125), (1.016, 0.4141, -0.2891), (-1.016, 0.4141, -0.2891), (1.188, 0.4375, -0.3906), (-1.188, 0.4375, -0.3906), (1.266, 0.2891, -0.4062), (-1.266, 0.2891, -0.4062), (1.211, 0.07812, -0.4062), (-1.211, 0.07812, -0.4062), (1.031, -0.03906, -0.3047), (-1.031, -0.03906, -0.3047), (0.8281, -0.07031, -0.1328), (-0.8281, -0.07031, -0.1328), (0.9219, 0.3594, -0.2188), (-0.9219, 0.3594, -0.2188), (0.9453, 0.3047, -0.2891), (-0.9453, 0.3047, -0.2891), (0.8828, -0.02344, -0.2109), (-0.8828, -0.02344, -0.2109), (1.039, 0.0, -0.3672), (-1.039, 0.0, -0.3672), (1.188, 0.09375, -0.4453), (-1.188, 0.09375, -0.4453), (1.234, 0.25, -0.4453), (-1.234, 0.25, -0.4453), (1.172, 0.3594, -0.4375), (-1.172, 0.3594, -0.4375), (1.023, 0.3438, -0.3594), (-1.023, 0.3438, -0.3594), (0.8438, 0.2891, -0.2109), (-0.8438, 0.2891, -0.2109), (0.8359, 0.1719, -0.2734), (-0.8359, 0.1719, -0.2734), (0.7578, 0.09375, -0.2734), (-0.7578, 0.09375, -0.2734), (0.8203, 0.08594, -0.2734), (-0.8203, 0.08594, -0.2734), (0.8438, 0.01562, -0.2734), (-0.8438, 0.01562, -0.2734), (0.8125, -0.01562, -0.2734), (-0.8125, -0.01562, -0.2734), (0.7266, 0.0, -0.07031), (-0.7266, 0.0, -0.07031), (0.7188, -0.02344, -0.1719), (-0.7188, -0.02344, -0.1719), (0.7188, 0.03906, -0.1875), (-0.7188, 0.03906, -0.1875), (0.7969, 0.2031, -0.2109), (-0.7969, 0.2031, -0.2109), (0.8906, 0.2422, -0.2656), (-0.8906, 0.2422, -0.2656), (0.8906, 0.2344, -0.3203), (-0.8906, 0.2344, -0.3203), (0.8125, -0.01562, -0.3203), (-0.8125, -0.01562, -0.3203), (0.8516, 0.01562, -0.3203), (-0.8516, 0.01562, -0.3203), (0.8281, 0.07812, -0.3203), (-0.8281, 0.07812, -0.3203), (0.7656, 0.09375, -0.3203), (-0.7656, 0.09375, -0.3203), (0.8438, 0.1719, -0.3203), (-0.8438, 0.1719, -0.3203), (1.039, 0.3281, -0.4141), (-1.039, 0.3281, -0.4141), (1.188, 0.3438, -0.4844), (-1.188, 0.3438, -0.4844), (1.258, 0.2422, -0.4922), (-1.258, 0.2422, -0.4922), (1.211, 0.08594, -0.4844), (-1.211, 0.08594, -0.4844), (1.047, 0.0, -0.4219), (-1.047, 0.0, -0.4219), (0.8828, -0.01562, -0.2656), (-0.8828, -0.01562, -0.2656), (0.9531, 0.2891, -0.3438), (-0.9531, 0.2891, -0.3438), (0.8906, 0.1094, -0.3281), (-0.8906, 0.1094, -0.3281), (0.9375, 0.0625, -0.3359), (-0.9375, 0.0625, -0.3359), (1.0, 0.125, -0.3672), (-1.0, 0.125, -0.3672), (0.9609, 0.1719, -0.3516), (-0.9609, 0.1719, -0.3516), (1.016, 0.2344, -0.375), (-1.016, 0.2344, -0.375), (1.055, 0.1875, -0.3828), (-1.055, 0.1875, -0.3828), (1.109, 0.2109, -0.3906), (-1.109, 0.2109, -0.3906), (1.086, 0.2734, -0.3906), (-1.086, 0.2734, -0.3906), (1.023, 0.4375, -0.4844), (-1.023, 0.4375, -0.4844), (1.25, 0.4688, -0.5469), (-1.25, 0.4688, -0.5469), (1.367, 0.2969, -0.5), (-1.367, 0.2969, -0.5), (1.312, 0.05469, -0.5312), (-1.312, 0.05469, -0.5312), (1.039, -0.08594, -0.4922), (-1.039, -0.08594, -0.4922), (0.7891, -0.125, -0.3281), (-0.7891, -0.125, -0.3281), (0.8594, 0.3828, -0.3828), (-0.8594, 0.3828, -0.3828)], [], [(46, 0, 2, 44), (3, 1, 47, 45), (44, 2, 4, 42), (5, 3, 45, 43), (2, 8, 6, 4), (7, 9, 3, 5), (0, 10, 8, 2), (9, 11, 1, 3), (10, 12, 14, 8), (15, 13, 11, 9), (8, 14, 16, 6), (17, 15, 9, 7), (14, 20, 18, 16), (19, 21, 15, 17), (12, 22, 20, 14), (21, 23, 13, 15), (22, 24, 26, 20), (27, 25, 23, 21), (20, 26, 28, 18), (29, 27, 21, 19), (26, 32, 30, 28), (31, 33, 27, 29), (24, 34, 32, 26), (33, 35, 25, 27), (34, 36, 38, 32), (39, 37, 35, 33), (32, 38, 40, 30), (41, 39, 33, 31), (38, 44, 42, 40), (43, 45, 39, 41), (36, 46, 44, 38), (45, 47, 37, 39), (46, 36, 50, 48), (51, 37, 47, 49), (36, 34, 52, 50), (53, 35, 37, 51), (34, 24, 54, 52), (55, 25, 35, 53), (24, 22, 56, 54), (57, 23, 25, 55), (22, 12, 58, 56), (59, 13, 23, 57), (12, 10, 62, 58), (63, 11, 13, 59), (10, 0, 64, 62), (65, 1, 11, 63), (0, 46, 48, 64), (49, 47, 1, 65), (60, 64, 48), (49, 65, 61), (62, 64, 60), (61, 65, 63), (60, 58, 62), (63, 59, 61), (60, 56, 58), (59, 57, 61), (60, 54, 56), (57, 55, 61), (60, 52, 54), (55, 53, 61), (60, 50, 52), (53, 51, 61), (60, 48, 50), (51, 49, 61), (88, 173, 175, 90), (175, 174, 89, 90), (86, 171, 173, 88), (174, 172, 87, 89), (84, 169, 171, 86), (172, 170, 85, 87), (82, 167, 169, 84), (170, 168, 83, 85), (80, 165, 167, 82), (168, 166, 81, 83), (78, 91, 145, 163), (146, 92, 79, 164), (91, 93, 147, 145), (148, 94, 92, 146), (93, 95, 149, 147), (150, 96, 94, 148), (95, 97, 151, 149), (152, 98, 96, 150), (97, 99, 153, 151), (154, 100, 98, 152), (99, 101, 155, 153), (156, 102, 100, 154), (101, 103, 157, 155), (158, 104, 102, 156), (103, 105, 159, 157), (160, 106, 104, 158), (105, 107, 161, 159), (162, 108, 106, 160), (107, 66, 67, 161), (67, 66, 108, 162), (109, 127, 159, 161), (160, 128, 110, 162), (127, 178, 157, 159), (158, 179, 128, 160), (125, 155, 157, 178), (158, 156, 126, 179), (123, 153, 155, 125), (156, 154, 124, 126), (121, 151, 153, 123), (154, 152, 122, 124), (119, 149, 151, 121), (152, 150, 120, 122), (117, 147, 149, 119), (150, 148, 118, 120), (115, 145, 147, 117), (148, 146, 116, 118), (113, 163, 145, 115), (146, 164, 114, 116), (113, 180, 176, 163), (176, 181, 114, 164), (109, 161, 67, 111), (67, 162, 110, 112), (111, 67, 177, 182), (177, 67, 112, 183), (176, 180, 182, 177), (183, 181, 176, 177), (134, 136, 175, 173), (175, 136, 135, 174), (132, 134, 173, 171), (174, 135, 133, 172), (130, 132, 171, 169), (172, 133, 131, 170), (165, 186, 184, 167), (185, 187, 166, 168), (130, 169, 167, 184), (168, 170, 131, 185), (143, 189, 188, 186), (188, 189, 144, 187), (184, 186, 188, 68), (188, 187, 185, 68), (129, 130, 184, 68), (185, 131, 129, 68), (141, 192, 190, 143), (191, 193, 142, 144), (139, 194, 192, 141), (193, 195, 140, 142), (138, 196, 194, 139), (195, 197, 138, 140), (137, 70, 196, 138), (197, 70, 137, 138), (189, 143, 190, 69), (191, 144, 189, 69), (69, 190, 205, 207), (206, 191, 69, 207), (70, 198, 199, 196), (200, 198, 70, 197), (196, 199, 201, 194), (202, 200, 197, 195), (194, 201, 203, 192), (204, 202, 195, 193), (192, 203, 205, 190), (206, 204, 193, 191), (198, 203, 201, 199), (202, 204, 198, 200), (198, 207, 205, 203), (206, 207, 198, 204), (138, 139, 163, 176), (164, 140, 138, 176), (139, 141, 210, 163), (211, 142, 140, 164), (141, 143, 212, 210), (213, 144, 142, 211), (143, 186, 165, 212), (166, 187, 144, 213), (80, 208, 212, 165), (213, 209, 81, 166), (208, 214, 210, 212), (211, 215, 209, 213), (78, 163, 210, 214), (211, 164, 79, 215), (130, 129, 71, 221), (71, 129, 131, 222), (132, 130, 221, 219), (222, 131, 133, 220), (134, 132, 219, 217), (220, 133, 135, 218), (136, 134, 217, 216), (218, 135, 136, 216), (216, 217, 228, 230), (229, 218, 216, 230), (217, 219, 226, 228), (227, 220, 218, 229), (219, 221, 224, 226), (225, 222, 220, 227), (221, 71, 223, 224), (223, 71, 222, 225), (223, 230, 228, 224), (229, 230, 223, 225), (224, 228, 226), (227, 229, 225), (182, 180, 233, 231), (234, 181, 183, 232), (111, 182, 231, 253), (232, 183, 112, 254), (109, 111, 253, 255), (254, 112, 110, 256), (180, 113, 251, 233), (252, 114, 181, 234), (113, 115, 249, 251), (250, 116, 114, 252), (115, 117, 247, 249), (248, 118, 116, 250), (117, 119, 245, 247), (246, 120, 118, 248), (119, 121, 243, 245), (244, 122, 120, 246), (121, 123, 241, 243), (242, 124, 122, 244), (123, 125, 239, 241), (240, 126, 124, 242), (125, 178, 235, 239), (236, 179, 126, 240), (178, 127, 237, 235), (238, 128, 179, 236), (127, 109, 255, 237), (256, 110, 128, 238), (237, 255, 257, 275), (258, 256, 238, 276), (235, 237, 275, 277), (276, 238, 236, 278), (239, 235, 277, 273), (278, 236, 240, 274), (241, 239, 273, 271), (274, 240, 242, 272), (243, 241, 271, 269), (272, 242, 244, 270), (245, 243, 269, 267), (270, 244, 246, 268), (247, 245, 267, 265), (268, 246, 248, 266), (249, 247, 265, 263), (266, 248, 250, 264), (251, 249, 263, 261), (264, 250, 252, 262), (233, 251, 261, 279), (262, 252, 234, 280), (255, 253, 259, 257), (260, 254, 256, 258), (253, 231, 281, 259), (282, 232, 254, 260), (231, 233, 279, 281), (280, 234, 232, 282), (66, 107, 283, 72), (284, 108, 66, 72), (107, 105, 285, 283), (286, 106, 108, 284), (105, 103, 287, 285), (288, 104, 106, 286), (103, 101, 289, 287), (290, 102, 104, 288), (101, 99, 291, 289), (292, 100, 102, 290), (99, 97, 293, 291), (294, 98, 100, 292), (97, 95, 295, 293), (296, 96, 98, 294), (95, 93, 297, 295), (298, 94, 96, 296), (93, 91, 299, 297), (300, 92, 94, 298), (307, 308, 327, 337), (328, 308, 307, 338), (306, 307, 337, 335), (338, 307, 306, 336), (305, 306, 335, 339), (336, 306, 305, 340), (88, 90, 305, 339), (305, 90, 89, 340), (86, 88, 339, 333), (340, 89, 87, 334), (84, 86, 333, 329), (334, 87, 85, 330), (82, 84, 329, 331), (330, 85, 83, 332), (329, 335, 337, 331), (338, 336, 330, 332), (329, 333, 339, 335), (340, 334, 330, 336), (325, 331, 337, 327), (338, 332, 326, 328), (80, 82, 331, 325), (332, 83, 81, 326), (208, 341, 343, 214), (344, 342, 209, 215), (80, 325, 341, 208), (342, 326, 81, 209), (78, 214, 343, 345), (344, 215, 79, 346), (78, 345, 299, 91), (300, 346, 79, 92), (76, 323, 351, 303), (352, 324, 76, 303), (303, 351, 349, 77), (350, 352, 303, 77), (77, 349, 347, 304), (348, 350, 77, 304), (304, 347, 327, 308), (328, 348, 304, 308), (325, 327, 347, 341), (348, 328, 326, 342), (295, 297, 317, 309), (318, 298, 296, 310), (75, 315, 323, 76), (324, 316, 75, 76), (301, 357, 355, 302), (356, 358, 301, 302), (302, 355, 353, 74), (354, 356, 302, 74), (74, 353, 315, 75), (316, 354, 74, 75), (291, 293, 361, 363), (362, 294, 292, 364), (363, 361, 367, 365), (368, 362, 364, 366), (365, 367, 369, 371), (370, 368, 366, 372), (371, 369, 375, 373), (376, 370, 372, 374), (313, 377, 373, 375), (374, 378, 314, 376), (315, 353, 373, 377), (374, 354, 316, 378), (353, 355, 371, 373), (372, 356, 354, 374), (355, 357, 365, 371), (366, 358, 356, 372), (357, 359, 363, 365), (364, 360, 358, 366), (289, 291, 363, 359), (364, 292, 290, 360), (73, 359, 357, 301), (358, 360, 73, 301), (283, 285, 287, 289), (288, 286, 284, 290), (283, 289, 359, 73), (360, 290, 284, 73), (72, 283, 73), (73, 284, 72), (293, 295, 309, 361), (310, 296, 294, 362), (309, 311, 367, 361), (368, 312, 310, 362), (311, 381, 369, 367), (370, 382, 312, 368), (313, 375, 369, 381), (370, 376, 314, 382), (347, 349, 385, 383), (386, 350, 348, 384), (317, 383, 385, 319), (386, 384, 318, 320), (297, 299, 383, 317), (384, 300, 298, 318), (299, 343, 341, 383), (342, 344, 300, 384), (341, 347, 383), (384, 348, 342), (299, 345, 343), (344, 346, 300), (313, 321, 379, 377), (380, 322, 314, 378), (315, 377, 379, 323), (380, 378, 316, 324), (319, 385, 379, 321), (380, 386, 320, 322), (349, 351, 379, 385), (380, 352, 350, 386), (323, 379, 351), (352, 380, 324), (399, 387, 413, 401), (414, 388, 400, 402), (399, 401, 403, 397), (404, 402, 400, 398), (397, 403, 405, 395), (406, 404, 398, 396), (395, 405, 407, 393), (408, 406, 396, 394), (393, 407, 409, 391), (410, 408, 394, 392), (391, 409, 411, 389), (412, 410, 392, 390), (409, 419, 417, 411), (418, 420, 410, 412), (407, 421, 419, 409), (420, 422, 408, 410), (405, 423, 421, 407), (422, 424, 406, 408), (403, 425, 423, 405), (424, 426, 404, 406), (401, 427, 425, 403), (426, 428, 402, 404), (401, 413, 415, 427), (416, 414, 402, 428), (317, 319, 443, 441), (444, 320, 318, 442), (319, 389, 411, 443), (412, 390, 320, 444), (309, 317, 441, 311), (442, 318, 310, 312), (381, 429, 413, 387), (414, 430, 382, 388), (411, 417, 439, 443), (440, 418, 412, 444), (437, 445, 443, 439), (444, 446, 438, 440), (433, 445, 437, 435), (438, 446, 434, 436), (431, 447, 445, 433), (446, 448, 432, 434), (429, 447, 431, 449), (432, 448, 430, 450), (413, 429, 449, 415), (450, 430, 414, 416), (311, 447, 429, 381), (430, 448, 312, 382), (311, 441, 445, 447), (446, 442, 312, 448), (441, 443, 445), (446, 444, 442), (415, 449, 451, 475), (452, 450, 416, 476), (449, 431, 461, 451), (462, 432, 450, 452), (431, 433, 459, 461), (460, 434, 432, 462), (433, 435, 457, 459), (458, 436, 434, 460), (435, 437, 455, 457), (456, 438, 436, 458), (437, 439, 453, 455), (454, 440, 438, 456), (439, 417, 473, 453), (474, 418, 440, 454), (427, 415, 475, 463), (476, 416, 428, 464), (425, 427, 463, 465), (464, 428, 426, 466), (423, 425, 465, 467), (466, 426, 424, 468), (421, 423, 467, 469), (468, 424, 422, 470), (419, 421, 469, 471), (470, 422, 420, 472), (417, 419, 471, 473), (472, 420, 418, 474), (457, 455, 479, 477), (480, 456, 458, 478), (477, 479, 481, 483), (482, 480, 478, 484), (483, 481, 487, 485), (488, 482, 484, 486), (485, 487, 489, 491), (490, 488, 486, 492), (463, 475, 485, 491), (486, 476, 464, 492), (451, 483, 485, 475), (486, 484, 452, 476), (451, 461, 477, 483), (478, 462, 452, 484), (457, 477, 461, 459), (462, 478, 458, 460), (453, 473, 479, 455), (480, 474, 454, 456), (471, 481, 479, 473), (480, 482, 472, 474), (469, 487, 481, 471), (482, 488, 470, 472), (467, 489, 487, 469), (488, 490, 468, 470), (465, 491, 489, 467), (490, 492, 466, 468), (463, 491, 465), (466, 492, 464), (391, 389, 503, 501), (504, 390, 392, 502), (393, 391, 501, 499), (502, 392, 394, 500), (395, 393, 499, 497), (500, 394, 396, 498), (397, 395, 497, 495), (498, 396, 398, 496), (399, 397, 495, 493), (496, 398, 400, 494), (387, 399, 493, 505), (494, 400, 388, 506), (493, 501, 503, 505), (504, 502, 494, 506), (493, 495, 499, 501), (500, 496, 494, 502), (495, 497, 499), (500, 498, 496), (313, 381, 387, 505), (388, 382, 314, 506), (313, 505, 503, 321), (504, 506, 314, 322), (319, 321, 503, 389), (504, 322, 320, 390)])
me_suzanne_001.polygons.foreach_set('use_smooth', [True] * 500)
me_suzanne_001.materials.append(mat_blue)
me_suzanne_001.use_remesh_preserve_volume = False
me_suzanne_001.use_remesh_preserve_attributes = False
me_suzanne_001.use_mirror_vertex_groups = False
me_suzanne_001.update()
me_suzanne = bpy.data.meshes.new('Suzanne')
me_suzanne.from_pydata([(0.4375, 0.1641, 0.7656), (-0.4375, 0.1641, 0.7656), (0.5, 0.09375, 0.6875), (-0.5, 0.09375, 0.6875), (0.5469, 0.05469, 0.5781), (-0.5469, 0.05469, 0.5781), (0.3516, -0.02344, 0.6172), (-0.3516, -0.02344, 0.6172), (0.3516, 0.03125, 0.7188), (-0.3516, 0.03125, 0.7188), (0.3516, 0.1328, 0.7812), (-0.3516, 0.1328, 0.7812), (0.2734, 0.1641, 0.7969), (-0.2734, 0.1641, 0.7969), (0.2031, 0.09375, 0.7422), (-0.2031, 0.09375, 0.7422), (0.1562, 0.05469, 0.6484), (-0.1562, 0.05469, 0.6484), (0.07812, 0.2422, 0.6562), (-0.07812, 0.2422, 0.6562), (0.1406, 0.2422, 0.7422), (-0.1406, 0.2422, 0.7422), (0.2422, 0.2422, 0.7969), (-0.2422, 0.2422, 0.7969), (0.2734, 0.3281, 0.7969), (-0.2734, 0.3281, 0.7969), (0.2031, 0.3906, 0.7422), (-0.2031, 0.3906, 0.7422), (0.1562, 0.4375, 0.6484), (-0.1562, 0.4375, 0.6484), (0.3516, 0.5156, 0.6172), (-0.3516, 0.5156, 0.6172), (0.3516, 0.4531, 0.7188), (-0.3516, 0.4531, 0.7188), (0.3516, 0.3594, 0.7812), (-0.3516, 0.3594, 0.7812), (0.4375, 0.3281, 0.7656), (-0.4375, 0.3281, 0.7656), (0.5, 0.3906, 0.6875), (-0.5, 0.3906, 0.6875), (0.5469, 0.4375, 0.5781), (-0.5469, 0.4375, 0.5781), (0.625, 0.2422, 0.5625), (-0.625, 0.2422, 0.5625), (0.5625, 0.2422, 0.6719), (-0.5625, 0.2422, 0.6719), (0.4688, 0.2422, 0.7578), (-0.4688, 0.2422, 0.7578), (0.4766, 0.2422, 0.7734), (-0.4766, 0.2422, 0.7734), (0.4453, 0.3359, 0.7812), (-0.4453, 0.3359, 0.7812), (0.3516, 0.375, 0.8047), (-0.3516, 0.375, 0.8047), (0.2656, 0.3359, 0.8203), (-0.2656, 0.3359, 0.8203), (0.2266, 0.2422, 0.8203), (-0.2266, 0.2422, 0.8203), (0.2656, 0.1562, 0.8203), (-0.2656, 0.1562, 0.8203), (0.3516, 0.2422, 0.8281), (-0.3516, 0.2422, 0.8281), (0.3516, 0.1172, 0.8047), (-0.3516, 0.1172, 0.8047), (0.4453, 0.1562, 0.7812), (-0.4453, 0.1562, 0.7812), (0.0, 0.4297, 0.7422), (0.0, 0.3516, 0.8203), (0.0, -0.6797, 0.7344), (0.0, -0.3203, 0.7812), (0.0, -0.1875, 0.7969), (0.0, -0.7734, 0.7188), (0.0, 0.4062, 0.6016), (0.0, 0.5703, 0.5703), (0.0, 0.8984, -0.5469), (0.0, 0.5625, -0.8516), (0.0, 0.07031, -0.8281), (0.0, -0.3828, -0.3516), (0.2031, -0.1875, 0.5625), (-0.2031, -0.1875, 0.5625), (0.3125, -0.4375, 0.5703), (-0.3125, -0.4375, 0.5703), (0.3516, -0.6953, 0.5703), (-0.3516, -0.6953, 0.5703), (0.3672, -0.8906, 0.5312), (-0.3672, -0.8906, 0.5312), (0.3281, -0.9453, 0.5234), (-0.3281, -0.9453, 0.5234), (0.1797, -0.9688, 0.5547), (-0.1797, -0.9688, 0.5547), (0.0, -0.9844, 0.5781), (0.4375, -0.1406, 0.5312), (-0.4375, -0.1406, 0.5312), (0.6328, -0.03906, 0.5391), (-0.6328, -0.03906, 0.5391), (0.8281, 0.1484, 0.4453), (-0.8281, 0.1484, 0.4453), (0.8594, 0.4297, 0.5938), (-0.8594, 0.4297, 0.5938), (0.7109, 0.4844, 0.625), (-0.7109, 0.4844, 0.625), (0.4922, 0.6016, 0.6875), (-0.4922, 0.6016, 0.6875), (0.3203, 0.7578, 0.7344), (-0.3203, 0.7578, 0.7344), (0.1562, 0.7188, 0.7578), (-0.1562, 0.7188, 0.7578), (0.0625, 0.4922, 0.75), (-0.0625, 0.4922, 0.75), (0.1641, 0.4141, 0.7734), (-0.1641, 0.4141, 0.7734), (0.125, 0.3047, 0.7656), (-0.125, 0.3047, 0.7656), (0.2031, 0.09375, 0.7422), (-0.2031, 0.09375, 0.7422), (0.375, 0.01562, 0.7031), (-0.375, 0.01562, 0.7031), (0.4922, 0.0625, 0.6719), (-0.4922, 0.0625, 0.6719), (0.625, 0.1875, 0.6484), (-0.625, 0.1875, 0.6484), (0.6406, 0.2969, 0.6484), (-0.6406, 0.2969, 0.6484), (0.6016, 0.375, 0.6641), (-0.6016, 0.375, 0.6641), (0.4297, 0.4375, 0.7188), (-0.4297, 0.4375, 0.7188), (0.25, 0.4688, 0.7578), (-0.25, 0.4688, 0.7578), (0.0, -0.7656, 0.7344), (0.1094, -0.7188, 0.7344), (-0.1094, -0.7188, 0.7344), (0.1172, -0.8359, 0.7109), (-0.1172, -0.8359, 0.7109), (0.0625, -0.8828, 0.6953), (-0.0625, -0.8828, 0.6953), (0.0, -0.8906, 0.6875), (0.0, -0.1953, 0.75), (0.0, -0.1406, 0.7422), (0.1016, -0.1484, 0.7422), (-0.1016, -0.1484, 0.7422), (0.125, -0.2266, 0.75), (-0.125, -0.2266, 0.75), (0.08594, -0.2891, 0.7422), (-0.08594, -0.2891, 0.7422), (0.3984, -0.04688, 0.6719), (-0.3984, -0.04688, 0.6719), (0.6172, 0.05469, 0.625), (-0.6172, 0.05469, 0.625), (0.7266, 0.2031, 0.6016), (-0.7266, 0.2031, 0.6016), (0.7422, 0.375, 0.6562), (-0.7422, 0.375, 0.6562), (0.6875, 0.4141, 0.7266), (-0.6875, 0.4141, 0.7266), (0.4375, 0.5469, 0.7969), (-0.4375, 0.5469, 0.7969), (0.3125, 0.6406, 0.8359), (-0.3125, 0.6406, 0.8359), (0.2031, 0.6172, 0.8516), (-0.2031, 0.6172, 0.8516), (0.1016, 0.4297, 0.8438), (-0.1016, 0.4297, 0.8438), (0.125, -0.1016, 0.8125), (-0.125, -0.1016, 0.8125), (0.2109, -0.4453, 0.7109), (-0.2109, -0.4453, 0.7109), (0.25, -0.7031, 0.6875), (-0.25, -0.7031, 0.6875), (0.2656, -0.8203, 0.6641), (-0.2656, -0.8203, 0.6641), (0.2344, -0.9141, 0.6328), (-0.2344, -0.9141, 0.6328), (0.1641, -0.9297, 0.6328), (-0.1641, -0.9297, 0.6328), (0.0, -0.9453, 0.6406), (0.0, 0.04688, 0.7266), (0.0, 0.2109, 0.7656), (0.3281, 0.4766, 0.7422), (-0.3281, 0.4766, 0.7422), (0.1641, 0.1406, 0.75), (-0.1641, 0.1406, 0.75), (0.1328, 0.2109, 0.7578), (-0.1328, 0.2109, 0.7578), (0.1172, -0.6875, 0.7344), (-0.1172, -0.6875, 0.7344), (0.07812, -0.4453, 0.75), (-0.07812, -0.4453, 0.75), (0.0, -0.4453, 0.75), (0.0, -0.3281, 0.7422), (0.09375, -0.2734, 0.7812), (-0.09375, -0.2734, 0.7812), (0.1328, -0.2266, 0.7969), (-0.1328, -0.2266, 0.7969), (0.1094, -0.1328, 0.7812), (-0.1094, -0.1328, 0.7812), (0.03906, -0.125, 0.7812), (-0.03906, -0.125, 0.7812), (0.0, -0.2031, 0.8281), (0.04688, -0.1484, 0.8125), (-0.04688, -0.1484, 0.8125), (0.09375, -0.1562, 0.8125), (-0.09375, -0.1562, 0.8125), (0.1094, -0.2266, 0.8281), (-0.1094, -0.2266, 0.8281), (0.07812, -0.25, 0.8047), (-0.07812, -0.25, 0.8047), (0.0, -0.2891, 0.8047), (0.2578, -0.3125, 0.5547), (-0.2578, -0.3125, 0.5547), (0.1641, -0.2422, 0.7109), (-0.1641, -0.2422, 0.7109), (0.1797, -0.3125, 0.7109), (-0.1797, -0.3125, 0.7109), (0.2344, -0.25, 0.5547), (-0.2344, -0.25, 0.5547), (0.0, -0.875, 0.6875), (0.04688, -0.8672, 0.6875), (-0.04688, -0.8672, 0.6875), (0.09375, -0.8203, 0.7109), (-0.09375, -0.8203, 0.7109), (0.09375, -0.7422, 0.7266), (-0.09375, -0.7422, 0.7266), (0.0, -0.7812, 0.6562), (0.09375, -0.75, 0.6641), (-0.09375, -0.75, 0.6641), (0.09375, -0.8125, 0.6406), (-0.09375, -0.8125, 0.6406), (0.04688, -0.8516, 0.6328), (-0.04688, -0.8516, 0.6328), (0.0, -0.8594, 0.6328), (0.1719, 0.2188, 0.7812), (-0.1719, 0.2188, 0.7812), (0.1875, 0.1562, 0.7734), (-0.1875, 0.1562, 0.7734), (0.3359, 0.4297, 0.7578), (-0.3359, 0.4297, 0.7578), (0.2734, 0.4219, 0.7734), (-0.2734, 0.4219, 0.7734), (0.4219, 0.3984, 0.7734), (-0.4219, 0.3984, 0.7734), (0.5625, 0.3516, 0.6953), (-0.5625, 0.3516, 0.6953), (0.5859, 0.2891, 0.6875), (-0.5859, 0.2891, 0.6875), (0.5781, 0.1953, 0.6797), (-0.5781, 0.1953, 0.6797), (0.4766, 0.1016, 0.7188), (-0.4766, 0.1016, 0.7188), (0.375, 0.0625, 0.7422), (-0.375, 0.0625, 0.7422), (0.2266, 0.1094, 0.7812), (-0.2266, 0.1094, 0.7812), (0.1797, 0.2969, 0.7812), (-0.1797, 0.2969, 0.7812), (0.2109, 0.375, 0.7812), (-0.2109, 0.375, 0.7812), (0.2344, 0.3594, 0.7578), (-0.2344, 0.3594, 0.7578), (0.1953, 0.2969, 0.7578), (-0.1953, 0.2969, 0.7578), (0.2422, 0.125, 0.7578), (-0.2422, 0.125, 0.7578), (0.375, 0.08594, 0.7266), (-0.375, 0.08594, 0.7266), (0.4609, 0.1172, 0.7031), (-0.4609, 0.1172, 0.7031), (0.5469, 0.2109, 0.6719), (-0.5469, 0.2109, 0.6719), (0.5547, 0.2812, 0.6719), (-0.5547, 0.2812, 0.6719), (0.5312, 0.3359, 0.6797), (-0.5312, 0.3359, 0.6797), (0.4141, 0.3906, 0.75), (-0.4141, 0.3906, 0.75), (0.2812, 0.3984, 0.7656), (-0.2812, 0.3984, 0.7656), (0.3359, 0.4062, 0.75), (-0.3359, 0.4062, 0.75), (0.2031, 0.1719, 0.75), (-0.2031, 0.1719, 0.75), (0.1953, 0.2266, 0.75), (-0.1953, 0.2266, 0.75), (0.1094, 0.4609, 0.6094), (-0.1094, 0.4609, 0.6094), (0.1953, 0.6641, 0.6172), (-0.1953, 0.6641, 0.6172), (0.3359, 0.6875, 0.5938), (-0.3359, 0.6875, 0.5938), (0.4844, 0.5547, 0.5547), (-0.4844, 0.5547, 0.5547), (0.6797, 0.4531, 0.4922), (-0.6797, 0.4531, 0.4922), (0.7969, 0.4062, 0.4609), (-0.7969, 0.4062, 0.4609), (0.7734, 0.1641, 0.375), (-0.7734, 0.1641, 0.375), (0.6016, 0.0, 0.4141), (-0.6016, 0.0, 0.4141), (0.4375, -0.09375, 0.4688), (-0.4375, -0.09375, 0.4688), (0.0, 0.8984, 0.2891), (0.0, 0.9844, -0.07812), (0.0, -0.1953, -0.6719), (0.0, -0.4609, 0.1875), (0.0, -0.9766, 0.4609), (0.0, -0.8047, 0.3438), (0.0, -0.5703, 0.3203), (0.0, -0.4844, 0.2812), (0.8516, 0.2344, 0.05469), (-0.8516, 0.2344, 0.05469), (0.8594, 0.3203, -0.04688), (-0.8594, 0.3203, -0.04688), (0.7734, 0.2656, -0.4375), (-0.7734, 0.2656, -0.4375), (0.4609, 0.4375, -0.7031), (-0.4609, 0.4375, -0.7031), (0.7344, -0.04688, 0.07031), (-0.7344, -0.04688, 0.07031), (0.5938, -0.125, -0.1641), (-0.5938, -0.125, -0.1641), (0.6406, -0.007812, -0.4297), (-0.6406, -0.007812, -0.4297), (0.3359, 0.05469, -0.6641), (-0.3359, 0.05469, -0.6641), (0.2344, -0.3516, 0.4062), (-0.2344, -0.3516, 0.4062), (0.1797, -0.4141, 0.2578), (-0.1797, -0.4141, 0.2578), (0.2891, -0.7109, 0.3828), (-0.2891, -0.7109, 0.3828), (0.25, -0.5, 0.3906), (-0.25, -0.5, 0.3906), (0.3281, -0.9141, 0.3984), (-0.3281, -0.9141, 0.3984), (0.1406, -0.7578, 0.3672), (-0.1406, -0.7578, 0.3672), (0.125, -0.5391, 0.3594), (-0.125, -0.5391, 0.3594), (0.1641, -0.9453, 0.4375), (-0.1641, -0.9453, 0.4375), (0.2188, -0.2812, 0.4297), (-0.2188, -0.2812, 0.4297), (0.2109, -0.2266, 0.4688), (-0.2109, -0.2266, 0.4688), (0.2031, -0.1719, 0.5), (-0.2031, -0.1719, 0.5), (0.2109, -0.3906, 0.1641), (-0.2109, -0.3906, 0.1641), (0.2969, -0.3125, -0.2656), (-0.2969, -0.3125, -0.2656), (0.3438, -0.1484, -0.5391), (-0.3438, -0.1484, -0.5391), (0.4531, 0.8672, -0.3828), (-0.4531, 0.8672, -0.3828), (0.4531, 0.9297, -0.07031), (-0.4531, 0.9297, -0.07031), (0.4531, 0.8516, 0.2344), (-0.4531, 0.8516, 0.2344), (0.4609, 0.5234, 0.4297), (-0.4609, 0.5234, 0.4297), (0.7266, 0.4062, 0.3359), (-0.7266, 0.4062, 0.3359), (0.6328, 0.4531, 0.2812), (-0.6328, 0.4531, 0.2812), (0.6406, 0.7031, 0.05469), (-0.6406, 0.7031, 0.05469), (0.7969, 0.5625, 0.125), (-0.7969, 0.5625, 0.125), (0.7969, 0.6172, -0.1172), (-0.7969, 0.6172, -0.1172), (0.6406, 0.75, -0.1953), (-0.6406, 0.75, -0.1953), (0.6406, 0.6797, -0.4453), (-0.6406, 0.6797, -0.4453), (0.7969, 0.5391, -0.3594), (-0.7969, 0.5391, -0.3594), (0.6172, 0.3281, -0.5859), (-0.6172, 0.3281, -0.5859), (0.4844, 0.02344, -0.5469), (-0.4844, 0.02344, -0.5469), (0.8203, 0.3281, -0.2031), (-0.8203, 0.3281, -0.2031), (0.4062, -0.1719, 0.1484), (-0.4062, -0.1719, 0.1484), (0.4297, -0.1953, -0.2109), (-0.4297, -0.1953, -0.2109), (0.8906, 0.4062, -0.2344), (-0.8906, 0.4062, -0.2344), (0.7734, -0.1406, -0.125), (-0.7734, -0.1406, -0.125), (1.039, -0.1016, -0.3281), (-1.039, -0.1016, -0.3281), (1.281, 0.05469, -0.4297), (-1.281, 0.05469, -0.4297), (1.352, 0.3203, -0.4219), (-1.352, 0.3203, -0.4219), (1.234, 0.5078, -0.4219), (-1.234, 0.5078, -0.4219), (1.023, 0.4766, -0.3125), (-1.023, 0.4766, -0.3125), (1.016, 0.4141, -0.2891), (-1.016, 0.4141, -0.2891), (1.188, 0.4375, -0.3906), (-1.188, 0.4375, -0.3906), (1.266, 0.2891, -0.4062), (-1.266, 0.2891, -0.4062), (1.211, 0.07812, -0.4062), (-1.211, 0.07812, -0.4062), (1.031, -0.03906, -0.3047), (-1.031, -0.03906, -0.3047), (0.8281, -0.07031, -0.1328), (-0.8281, -0.07031, -0.1328), (0.9219, 0.3594, -0.2188), (-0.9219, 0.3594, -0.2188), (0.9453, 0.3047, -0.2891), (-0.9453, 0.3047, -0.2891), (0.8828, -0.02344, -0.2109), (-0.8828, -0.02344, -0.2109), (1.039, 0.0, -0.3672), (-1.039, 0.0, -0.3672), (1.188, 0.09375, -0.4453), (-1.188, 0.09375, -0.4453), (1.234, 0.25, -0.4453), (-1.234, 0.25, -0.4453), (1.172, 0.3594, -0.4375), (-1.172, 0.3594, -0.4375), (1.023, 0.3438, -0.3594), (-1.023, 0.3438, -0.3594), (0.8438, 0.2891, -0.2109), (-0.8438, 0.2891, -0.2109), (0.8359, 0.1719, -0.2734), (-0.8359, 0.1719, -0.2734), (0.7578, 0.09375, -0.2734), (-0.7578, 0.09375, -0.2734), (0.8203, 0.08594, -0.2734), (-0.8203, 0.08594, -0.2734), (0.8438, 0.01562, -0.2734), (-0.8438, 0.01562, -0.2734), (0.8125, -0.01562, -0.2734), (-0.8125, -0.01562, -0.2734), (0.7266, 0.0, -0.07031), (-0.7266, 0.0, -0.07031), (0.7188, -0.02344, -0.1719), (-0.7188, -0.02344, -0.1719), (0.7188, 0.03906, -0.1875), (-0.7188, 0.03906, -0.1875), (0.7969, 0.2031, -0.2109), (-0.7969, 0.2031, -0.2109), (0.8906, 0.2422, -0.2656), (-0.8906, 0.2422, -0.2656), (0.8906, 0.2344, -0.3203), (-0.8906, 0.2344, -0.3203), (0.8125, -0.01562, -0.3203), (-0.8125, -0.01562, -0.3203), (0.8516, 0.01562, -0.3203), (-0.8516, 0.01562, -0.3203), (0.8281, 0.07812, -0.3203), (-0.8281, 0.07812, -0.3203), (0.7656, 0.09375, -0.3203), (-0.7656, 0.09375, -0.3203), (0.8438, 0.1719, -0.3203), (-0.8438, 0.1719, -0.3203), (1.039, 0.3281, -0.4141), (-1.039, 0.3281, -0.4141), (1.188, 0.3438, -0.4844), (-1.188, 0.3438, -0.4844), (1.258, 0.2422, -0.4922), (-1.258, 0.2422, -0.4922), (1.211, 0.08594, -0.4844), (-1.211, 0.08594, -0.4844), (1.047, 0.0, -0.4219), (-1.047, 0.0, -0.4219), (0.8828, -0.01562, -0.2656), (-0.8828, -0.01562, -0.2656), (0.9531, 0.2891, -0.3438), (-0.9531, 0.2891, -0.3438), (0.8906, 0.1094, -0.3281), (-0.8906, 0.1094, -0.3281), (0.9375, 0.0625, -0.3359), (-0.9375, 0.0625, -0.3359), (1.0, 0.125, -0.3672), (-1.0, 0.125, -0.3672), (0.9609, 0.1719, -0.3516), (-0.9609, 0.1719, -0.3516), (1.016, 0.2344, -0.375), (-1.016, 0.2344, -0.375), (1.055, 0.1875, -0.3828), (-1.055, 0.1875, -0.3828), (1.109, 0.2109, -0.3906), (-1.109, 0.2109, -0.3906), (1.086, 0.2734, -0.3906), (-1.086, 0.2734, -0.3906), (1.023, 0.4375, -0.4844), (-1.023, 0.4375, -0.4844), (1.25, 0.4688, -0.5469), (-1.25, 0.4688, -0.5469), (1.367, 0.2969, -0.5), (-1.367, 0.2969, -0.5), (1.312, 0.05469, -0.5312), (-1.312, 0.05469, -0.5312), (1.039, -0.08594, -0.4922), (-1.039, -0.08594, -0.4922), (0.7891, -0.125, -0.3281), (-0.7891, -0.125, -0.3281), (0.8594, 0.3828, -0.3828), (-0.8594, 0.3828, -0.3828)], [], [(46, 0, 2, 44), (3, 1, 47, 45), (44, 2, 4, 42), (5, 3, 45, 43), (2, 8, 6, 4), (7, 9, 3, 5), (0, 10, 8, 2), (9, 11, 1, 3), (10, 12, 14, 8), (15, 13, 11, 9), (8, 14, 16, 6), (17, 15, 9, 7), (14, 20, 18, 16), (19, 21, 15, 17), (12, 22, 20, 14), (21, 23, 13, 15), (22, 24, 26, 20), (27, 25, 23, 21), (20, 26, 28, 18), (29, 27, 21, 19), (26, 32, 30, 28), (31, 33, 27, 29), (24, 34, 32, 26), (33, 35, 25, 27), (34, 36, 38, 32), (39, 37, 35, 33), (32, 38, 40, 30), (41, 39, 33, 31), (38, 44, 42, 40), (43, 45, 39, 41), (36, 46, 44, 38), (45, 47, 37, 39), (46, 36, 50, 48), (51, 37, 47, 49), (36, 34, 52, 50), (53, 35, 37, 51), (34, 24, 54, 52), (55, 25, 35, 53), (24, 22, 56, 54), (57, 23, 25, 55), (22, 12, 58, 56), (59, 13, 23, 57), (12, 10, 62, 58), (63, 11, 13, 59), (10, 0, 64, 62), (65, 1, 11, 63), (0, 46, 48, 64), (49, 47, 1, 65), (60, 64, 48), (49, 65, 61), (62, 64, 60), (61, 65, 63), (60, 58, 62), (63, 59, 61), (60, 56, 58), (59, 57, 61), (60, 54, 56), (57, 55, 61), (60, 52, 54), (55, 53, 61), (60, 50, 52), (53, 51, 61), (60, 48, 50), (51, 49, 61), (88, 173, 175, 90), (175, 174, 89, 90), (86, 171, 173, 88), (174, 172, 87, 89), (84, 169, 171, 86), (172, 170, 85, 87), (82, 167, 169, 84), (170, 168, 83, 85), (80, 165, 167, 82), (168, 166, 81, 83), (78, 91, 145, 163), (146, 92, 79, 164), (91, 93, 147, 145), (148, 94, 92, 146), (93, 95, 149, 147), (150, 96, 94, 148), (95, 97, 151, 149), (152, 98, 96, 150), (97, 99, 153, 151), (154, 100, 98, 152), (99, 101, 155, 153), (156, 102, 100, 154), (101, 103, 157, 155), (158, 104, 102, 156), (103, 105, 159, 157), (160, 106, 104, 158), (105, 107, 161, 159), (162, 108, 106, 160), (107, 66, 67, 161), (67, 66, 108, 162), (109, 127, 159, 161), (160, 128, 110, 162), (127, 178, 157, 159), (158, 179, 128, 160), (125, 155, 157, 178), (158, 156, 126, 179), (123, 153, 155, 125), (156, 154, 124, 126), (121, 151, 153, 123), (154, 152, 122, 124), (119, 149, 151, 121), (152, 150, 120, 122), (117, 147, 149, 119), (150, 148, 118, 120), (115, 145, 147, 117), (148, 146, 116, 118), (113, 163, 145, 115), (146, 164, 114, 116), (113, 180, 176, 163), (176, 181, 114, 164), (109, 161, 67, 111), (67, 162, 110, 112), (111, 67, 177, 182), (177, 67, 112, 183), (176, 180, 182, 177), (183, 181, 176, 177), (134, 136, 175, 173), (175, 136, 135, 174), (132, 134, 173, 171), (174, 135, 133, 172), (130, 132, 171, 169), (172, 133, 131, 170), (165, 186, 184, 167), (185, 187, 166, 168), (130, 169, 167, 184), (168, 170, 131, 185), (143, 189, 188, 186), (188, 189, 144, 187), (184, 186, 188, 68), (188, 187, 185, 68), (129, 130, 184, 68), (185, 131, 129, 68), (141, 192, 190, 143), (191, 193, 142, 144), (139, 194, 192, 141), (193, 195, 140, 142), (138, 196, 194, 139), (195, 197, 138, 140), (137, 70, 196, 138), (197, 70, 137, 138), (189, 143, 190, 69), (191, 144, 189, 69), (69, 190, 205, 207), (206, 191, 69, 207), (70, 198, 199, 196), (200, 198, 70, 197), (196, 199, 201, 194), (202, 200, 197, 195), (194, 201, 203, 192), (204, 202, 195, 193), (192, 203, 205, 190), (206, 204, 193, 191), (198, 203, 201, 199), (202, 204, 198, 200), (198, 207, 205, 203), (206, 207, 198, 204), (138, 139, 163, 176), (164, 140, 138, 176), (139, 141, 210, 163), (211, 142, 140, 164), (141, 143, 212, 210), (213, 144, 142, 211), (143, 186, 165, 212), (166, 187, 144, 213), (80, 208, 212, 165), (213, 209, 81, 166), (208, 214, 210, 212), (211, 215, 209, 213), (78, 163, 210, 214), (211, 164, 79, 215), (130, 129, 71, 221), (71, 129, 131, 222), (132, 130, 221, 219), (222, 131, 133, 220), (134, 132, 219, 217), (220, 133, 135, 218), (136, 134, 217, 216), (218, 135, 136, 216), (216, 217, 228, 230), (229, 218, 216, 230), (217, 219, 226, 228), (227, 220, 218, 229), (219, 221, 224, 226), (225, 222, 220, 227), (221, 71, 223, 224), (223, 71, 222, 225), (223, 230, 228, 224), (229, 230, 223, 225), (224, 228, 226), (227, 229, 225), (182, 180, 233, 231), (234, 181, 183, 232), (111, 182, 231, 253), (232, 183, 112, 254), (109, 111, 253, 255), (254, 112, 110, 256), (180, 113, 251, 233), (252, 114, 181, 234), (113, 115, 249, 251), (250, 116, 114, 252), (115, 117, 247, 249), (248, 118, 116, 250), (117, 119, 245, 247), (246, 120, 118, 248), (119, 121, 243, 245), (244, 122, 120, 246), (121, 123, 241, 243), (242, 124, 122, 244), (123, 125, 239, 241), (240, 126, 124, 242), (125, 178, 235, 239), (236, 179, 126, 240), (178, 127, 237, 235), (238, 128, 179, 236), (127, 109, 255, 237), (256, 110, 128, 238), (237, 255, 257, 275), (258, 256, 238, 276), (235, 237, 275, 277), (276, 238, 236, 278), (239, 235, 277, 273), (278, 236, 240, 274), (241, 239, 273, 271), (274, 240, 242, 272), (243, 241, 271, 269), (272, 242, 244, 270), (245, 243, 269, 267), (270, 244, 246, 268), (247, 245, 267, 265), (268, 246, 248, 266), (249, 247, 265, 263), (266, 248, 250, 264), (251, 249, 263, 261), (264, 250, 252, 262), (233, 251, 261, 279), (262, 252, 234, 280), (255, 253, 259, 257), (260, 254, 256, 258), (253, 231, 281, 259), (282, 232, 254, 260), (231, 233, 279, 281), (280, 234, 232, 282), (66, 107, 283, 72), (284, 108, 66, 72), (107, 105, 285, 283), (286, 106, 108, 284), (105, 103, 287, 285), (288, 104, 106, 286), (103, 101, 289, 287), (290, 102, 104, 288), (101, 99, 291, 289), (292, 100, 102, 290), (99, 97, 293, 291), (294, 98, 100, 292), (97, 95, 295, 293), (296, 96, 98, 294), (95, 93, 297, 295), (298, 94, 96, 296), (93, 91, 299, 297), (300, 92, 94, 298), (307, 308, 327, 337), (328, 308, 307, 338), (306, 307, 337, 335), (338, 307, 306, 336), (305, 306, 335, 339), (336, 306, 305, 340), (88, 90, 305, 339), (305, 90, 89, 340), (86, 88, 339, 333), (340, 89, 87, 334), (84, 86, 333, 329), (334, 87, 85, 330), (82, 84, 329, 331), (330, 85, 83, 332), (329, 335, 337, 331), (338, 336, 330, 332), (329, 333, 339, 335), (340, 334, 330, 336), (325, 331, 337, 327), (338, 332, 326, 328), (80, 82, 331, 325), (332, 83, 81, 326), (208, 341, 343, 214), (344, 342, 209, 215), (80, 325, 341, 208), (342, 326, 81, 209), (78, 214, 343, 345), (344, 215, 79, 346), (78, 345, 299, 91), (300, 346, 79, 92), (76, 323, 351, 303), (352, 324, 76, 303), (303, 351, 349, 77), (350, 352, 303, 77), (77, 349, 347, 304), (348, 350, 77, 304), (304, 347, 327, 308), (328, 348, 304, 308), (325, 327, 347, 341), (348, 328, 326, 342), (295, 297, 317, 309), (318, 298, 296, 310), (75, 315, 323, 76), (324, 316, 75, 76), (301, 357, 355, 302), (356, 358, 301, 302), (302, 355, 353, 74), (354, 356, 302, 74), (74, 353, 315, 75), (316, 354, 74, 75), (291, 293, 361, 363), (362, 294, 292, 364), (363, 361, 367, 365), (368, 362, 364, 366), (365, 367, 369, 371), (370, 368, 366, 372), (371, 369, 375, 373), (376, 370, 372, 374), (313, 377, 373, 375), (374, 378, 314, 376), (315, 353, 373, 377), (374, 354, 316, 378), (353, 355, 371, 373), (372, 356, 354, 374), (355, 357, 365, 371), (366, 358, 356, 372), (357, 359, 363, 365), (364, 360, 358, 366), (289, 291, 363, 359), (364, 292, 290, 360), (73, 359, 357, 301), (358, 360, 73, 301), (283, 285, 287, 289), (288, 286, 284, 290), (283, 289, 359, 73), (360, 290, 284, 73), (72, 283, 73), (73, 284, 72), (293, 295, 309, 361), (310, 296, 294, 362), (309, 311, 367, 361), (368, 312, 310, 362), (311, 381, 369, 367), (370, 382, 312, 368), (313, 375, 369, 381), (370, 376, 314, 382), (347, 349, 385, 383), (386, 350, 348, 384), (317, 383, 385, 319), (386, 384, 318, 320), (297, 299, 383, 317), (384, 300, 298, 318), (299, 343, 341, 383), (342, 344, 300, 384), (341, 347, 383), (384, 348, 342), (299, 345, 343), (344, 346, 300), (313, 321, 379, 377), (380, 322, 314, 378), (315, 377, 379, 323), (380, 378, 316, 324), (319, 385, 379, 321), (380, 386, 320, 322), (349, 351, 379, 385), (380, 352, 350, 386), (323, 379, 351), (352, 380, 324), (399, 387, 413, 401), (414, 388, 400, 402), (399, 401, 403, 397), (404, 402, 400, 398), (397, 403, 405, 395), (406, 404, 398, 396), (395, 405, 407, 393), (408, 406, 396, 394), (393, 407, 409, 391), (410, 408, 394, 392), (391, 409, 411, 389), (412, 410, 392, 390), (409, 419, 417, 411), (418, 420, 410, 412), (407, 421, 419, 409), (420, 422, 408, 410), (405, 423, 421, 407), (422, 424, 406, 408), (403, 425, 423, 405), (424, 426, 404, 406), (401, 427, 425, 403), (426, 428, 402, 404), (401, 413, 415, 427), (416, 414, 402, 428), (317, 319, 443, 441), (444, 320, 318, 442), (319, 389, 411, 443), (412, 390, 320, 444), (309, 317, 441, 311), (442, 318, 310, 312), (381, 429, 413, 387), (414, 430, 382, 388), (411, 417, 439, 443), (440, 418, 412, 444), (437, 445, 443, 439), (444, 446, 438, 440), (433, 445, 437, 435), (438, 446, 434, 436), (431, 447, 445, 433), (446, 448, 432, 434), (429, 447, 431, 449), (432, 448, 430, 450), (413, 429, 449, 415), (450, 430, 414, 416), (311, 447, 429, 381), (430, 448, 312, 382), (311, 441, 445, 447), (446, 442, 312, 448), (441, 443, 445), (446, 444, 442), (415, 449, 451, 475), (452, 450, 416, 476), (449, 431, 461, 451), (462, 432, 450, 452), (431, 433, 459, 461), (460, 434, 432, 462), (433, 435, 457, 459), (458, 436, 434, 460), (435, 437, 455, 457), (456, 438, 436, 458), (437, 439, 453, 455), (454, 440, 438, 456), (439, 417, 473, 453), (474, 418, 440, 454), (427, 415, 475, 463), (476, 416, 428, 464), (425, 427, 463, 465), (464, 428, 426, 466), (423, 425, 465, 467), (466, 426, 424, 468), (421, 423, 467, 469), (468, 424, 422, 470), (419, 421, 469, 471), (470, 422, 420, 472), (417, 419, 471, 473), (472, 420, 418, 474), (457, 455, 479, 477), (480, 456, 458, 478), (477, 479, 481, 483), (482, 480, 478, 484), (483, 481, 487, 485), (488, 482, 484, 486), (485, 487, 489, 491), (490, 488, 486, 492), (463, 475, 485, 491), (486, 476, 464, 492), (451, 483, 485, 475), (486, 484, 452, 476), (451, 461, 477, 483), (478, 462, 452, 484), (457, 477, 461, 459), (462, 478, 458, 460), (453, 473, 479, 455), (480, 474, 454, 456), (471, 481, 479, 473), (480, 482, 472, 474), (469, 487, 481, 471), (482, 488, 470, 472), (467, 489, 487, 469), (488, 490, 468, 470), (465, 491, 489, 467), (490, 492, 466, 468), (463, 491, 465), (466, 492, 464), (391, 389, 503, 501), (504, 390, 392, 502), (393, 391, 501, 499), (502, 392, 394, 500), (395, 393, 499, 497), (500, 394, 396, 498), (397, 395, 497, 495), (498, 396, 398, 496), (399, 397, 495, 493), (496, 398, 400, 494), (387, 399, 493, 505), (494, 400, 388, 506), (493, 501, 503, 505), (504, 502, 494, 506), (493, 495, 499, 501), (500, 496, 494, 502), (495, 497, 499), (500, 498, 496), (313, 381, 387, 505), (388, 382, 314, 506), (313, 505, 503, 321), (504, 506, 314, 322), (319, 321, 503, 389), (504, 322, 320, 390)])
me_suzanne.polygons.foreach_set('use_smooth', [True] * 500)
me_suzanne.materials.append(mat_red)
me_suzanne.use_remesh_preserve_volume = False
me_suzanne.use_remesh_preserve_attributes = False
me_suzanne.use_mirror_vertex_groups = False
me_suzanne.update()
me_cube_001 = bpy.data.meshes.new('Cube.001')
me_cube_001.from_pydata([(1.0, 1.0, -1.0), (1.0, -1.0, -1.0), (-1.0, -1.0, -1.0), (-1.0, 1.0, -1.0), (1.0, 1.0, 1.0), (1.0, -1.0, 1.0), (-1.0, -1.0, 1.0), (-1.0, 1.0, 1.0)], [], [(0, 1, 2, 3), (4, 7, 6, 5), (0, 4, 5, 1), (1, 5, 6, 2), (2, 6, 7, 3), (4, 0, 3, 7)])
me_cube_001.materials.append(mat_red)
me_cube_001.use_remesh_preserve_volume = False
me_cube_001.use_remesh_preserve_attributes = False
me_cube_001.use_mirror_vertex_groups = False
me_cube_001.update()
me_cube = bpy.data.meshes.new('Cube')
me_cube.from_pydata([(1.0, 1.0, -1.0), (1.0, -1.0, -1.0), (-1.0, -1.0, -1.0), (-1.0, 1.0, -1.0), (1.0, 1.0, 1.0), (1.0, -1.0, 1.0), (-1.0, -1.0, 1.0), (-1.0, 1.0, 1.0)], [], [(0, 1, 2, 3), (4, 7, 6, 5), (0, 4, 5, 1), (1, 5, 6, 2), (2, 6, 7, 3), (4, 0, 3, 7)])
me_cube.materials.append(mat_purple)
me_cube.use_remesh_preserve_volume = False
me_cube.use_remesh_preserve_attributes = False
me_cube.use_mirror_vertex_groups = False
me_cube.update()

# ---- objects
ob_lamp_005 = bpy.data.objects.new('Lamp.005', light_lamp_001)
ob_lamp_004 = bpy.data.objects.new('Lamp.004', light_lamp_001)
ob_lamp_003 = bpy.data.objects.new('Lamp.003', light_lamp_001)
ob_cube_005 = bpy.data.objects.new('Cube.005', me_cube_005)
ob_cube_004 = bpy.data.objects.new('Cube.004', me_cube_004)
ob_lamp_002 = bpy.data.objects.new('Lamp.002', light_lamp_002)
ob_lamp_001 = bpy.data.objects.new('Lamp.001', light_lamp_001)
ob_cube_003 = bpy.data.objects.new('Cube.003', me_cube_003)
ob_lamp = bpy.data.objects.new('Lamp', light_lamp)
ob_cube = bpy.data.objects.new('Cube', me_cube_002)
ob_camera = bpy.data.objects.new('Camera', cam_camera)
ob_suzanne_001 = bpy.data.objects.new('Suzanne.001', me_suzanne_001)
ob_suzanne = bpy.data.objects.new('Suzanne', me_suzanne)
ob_cube_002 = bpy.data.objects.new('Cube.002', me_cube_001)
ob_cube_001 = bpy.data.objects.new('Cube.001', me_cube)

# ---- transforms, parenting, visibility, modifiers, constraints
ob_lamp_005.location = (5.535, 7.118, 8.992)
ob_lamp_005.scale = (4.67, 1.233, 4.963)
ob_lamp_005.lock_rotations_4d = False
ob_lamp_005.empty_display_type = 'ARROWS'
ob_lamp_005.color = (0.0, 0.0, 0.0, 1.0)
ob_lamp_005.lineart.crease_threshold = 0.0
ob_lamp_004.location = (5.535, 5.02, 8.992)
ob_lamp_004.scale = (4.67, 1.233, 4.963)
ob_lamp_004.lock_rotations_4d = False
ob_lamp_004.empty_display_type = 'ARROWS'
ob_lamp_004.color = (0.0, 0.0, 0.0, 1.0)
ob_lamp_004.lineart.crease_threshold = 0.0
ob_lamp_003.location = (5.535, 2.252, 8.992)
ob_lamp_003.scale = (4.67, 1.534, 4.963)
ob_lamp_003.lock_rotations_4d = False
ob_lamp_003.empty_display_type = 'ARROWS'
ob_lamp_003.color = (0.0, 0.0, 0.0, 1.0)
ob_lamp_003.lineart.crease_threshold = 0.0
ob_cube_005.location = (0.0, 0.0, 5.293)
ob_cube_005.scale = (8.539, 8.539, 5.119)
ob_cube_005.lock_rotations_4d = False
ob_cube_005.empty_display_type = 'ARROWS'
ob_cube_005.color = (0.0, 0.0, 0.0, 1.0)
ob_cube_005.lineart.crease_threshold = 0.0
_m = ob_cube_005.modifiers.new('Subsurf', 'SUBSURF')
_m.uv_smooth = 'PRESERVE_CORNERS'
_m.quality = 1
_m.render_levels = 1
_m.show_only_control_edges = False
ob_cube_004.location = (0.0, 0.0, 5.279)
ob_cube_004.scale = (8.539, 8.539, 5.119)
ob_cube_004.lock_rotations_4d = False
ob_cube_004.empty_display_type = 'ARROWS'
ob_cube_004.color = (0.0, 0.0, 0.0, 1.0)
ob_cube_004.lineart.crease_threshold = 0.0
ob_lamp_002.location = (-9.572, -3.127, 5.195)
ob_lamp_002.rotation_euler = (1.571, -0.0, -1.571)
ob_lamp_002.scale = (9.58, 3.517, 3.517)
ob_lamp_002.lock_rotations_4d = False
ob_lamp_002.empty_display_type = 'ARROWS'
ob_lamp_002.color = (0.0, 0.0, 0.0, 1.0)
ob_lamp_002.lineart.crease_threshold = 0.0
ob_lamp_001.location = (5.535, -0.4327, 8.992)
ob_lamp_001.scale = (4.67, 1.534, 4.963)
ob_lamp_001.lock_rotations_4d = False
ob_lamp_001.empty_display_type = 'ARROWS'
ob_lamp_001.color = (0.0, 0.0, 0.0, 1.0)
ob_lamp_001.lineart.crease_threshold = 0.0
ob_cube_003.location = (-5.408, 0.3239, 2.677)
ob_cube_003.rotation_euler = (0.9005, 5.509e-17, 0.1404)
ob_cube_003.scale = (2.66, 2.66, 0.6953)
ob_cube_003.lock_rotations_4d = False
ob_cube_003.empty_display_type = 'ARROWS'
ob_cube_003.color = (0.0, 0.0, 0.0, 1.0)
ob_cube_003.lineart.crease_threshold = 0.0
ob_lamp.location = (-18.04, -7.918, 12.59)
ob_lamp.rotation_euler = (0.917, 1.777e-09, -1.167)
ob_lamp.lock_rotations_4d = False
ob_lamp.empty_display_type = 'ARROWS'
ob_lamp.color = (0.0, 0.0, 0.0, 1.0)
ob_lamp.lineart.crease_threshold = 0.0
ob_cube.location = (0.0, 0.0, 5.128)
ob_cube.scale = (8.539, 8.539, 5.119)
ob_cube.lock_rotations_4d = False
ob_cube.empty_display_type = 'ARROWS'
ob_cube.color = (0.0, 0.0, 0.0, 1.0)
ob_cube.lineart.crease_threshold = 0.0
ob_camera.location = (7.045, -7.307, 5.274)
ob_camera.rotation_euler = (1.322, -2.198e-07, 0.7876)
ob_camera.lock_rotations_4d = False
ob_camera.empty_display_type = 'ARROWS'
ob_camera.color = (0.0, 0.0, 0.0, 1.0)
ob_camera.lineart.crease_threshold = 0.0
ob_suzanne_001.location = (-0.8763, -4.882, 0.6668)
ob_suzanne_001.rotation_euler = (0.9476, 1.803e-16, 0.8757)
ob_suzanne_001.scale = (0.9884, 0.9884, 0.9884)
ob_suzanne_001.lock_rotations_4d = False
ob_suzanne_001.empty_display_type = 'ARROWS'
ob_suzanne_001.color = (0.0, 0.0, 0.0, 1.0)
ob_suzanne_001.lineart.crease_threshold = 0.0
_m = ob_suzanne_001.modifiers.new('Subsurf', 'SUBSURF')
_m.uv_smooth = 'PRESERVE_CORNERS'
_m.quality = 1
_m.render_levels = 1
ob_suzanne.location = (2.817, 4.194, 1.298)
ob_suzanne.rotation_euler = (0.9476, 1.803e-16, 0.8452)
ob_suzanne.scale = (2.458, 2.458, 2.458)
ob_suzanne.lock_rotations_4d = False
ob_suzanne.empty_display_type = 'ARROWS'
ob_suzanne.color = (0.0, 0.0, 0.0, 1.0)
ob_suzanne.lineart.crease_threshold = 0.0
_m = ob_suzanne.modifiers.new('Subsurf', 'SUBSURF')
_m.uv_smooth = 'PRESERVE_CORNERS'
_m.quality = 1
_m.render_levels = 1
ob_cube_002.location = (-4.868, 4.976, 2.307)
ob_cube_002.rotation_euler = (0.0, -0.0, 0.3582)
ob_cube_002.scale = (2.66, 2.66, 0.6953)
ob_cube_002.lock_rotations_4d = False
ob_cube_002.empty_display_type = 'ARROWS'
ob_cube_002.color = (0.0, 0.0, 0.0, 1.0)
ob_cube_002.lineart.crease_threshold = 0.0
ob_cube_001.location = (-5.408, 5.625, 0.8714)
ob_cube_001.scale = (2.66, 2.66, 0.6953)
ob_cube_001.lock_rotations_4d = False
ob_cube_001.empty_display_type = 'ARROWS'
ob_cube_001.color = (0.0, 0.0, 0.0, 1.0)
ob_cube_001.lineart.crease_threshold = 0.0

# ---- collection membership
col_collection_1.objects.link(ob_lamp_005)
col_collection_1.objects.link(ob_lamp_004)
col_collection_1.objects.link(ob_lamp_003)
col_collection_1.objects.link(ob_cube_005)
col_collection_1.objects.link(ob_cube_004)
col_collection_1.objects.link(ob_lamp_002)
col_collection_1.objects.link(ob_lamp_001)
col_collection_1.objects.link(ob_cube_003)
col_collection_1.objects.link(ob_lamp)
col_collection_1.objects.link(ob_cube)
col_collection_1.objects.link(ob_camera)
col_collection_11.objects.link(ob_suzanne_001)
col_collection_11.objects.link(ob_suzanne)
col_collection_11.objects.link(ob_cube_002)
col_collection_11.objects.link(ob_cube_001)

# ---- scene / render settings (as saved in the file)
scene.camera = ob_camera
scene.frame_start = 1; scene.frame_end = 250; scene.frame_set(1)
scene.render.engine = 'BLENDER_EEVEE_NEXT'
scene.render.image_settings.file_format = 'JPEG'
scene.render.image_settings.color_mode = 'RGB'
scene.render.image_settings.compression = 90
scene.render.resolution_x = 640
scene.render.resolution_y = 480
scene.render.pixel_aspect_x = 100.0
scene.render.pixel_aspect_y = 100.0
scene.render.fps = 25
scene.render.dither_intensity = 0.0
scene.render.border_min_x = 0.1744
scene.render.border_min_y = 0.1376
scene.render.border_max_x = 0.407
scene.render.border_max_y = 0.3857
scene.render.use_sequencer = False
scene.render.bake_margin = 2
scene.render.bake_bias = 0.0
scene.render.use_stamp_time = False
scene.render.use_stamp_date = False
scene.render.use_stamp_frame = False
scene.render.use_stamp_camera = False
scene.render.use_stamp_scene = False
scene.render.use_stamp_filename = False
scene.render.use_stamp_render_time = False
scene.render.stamp_font_size = 0
scene.cycles.use_denoising = False
scene.cycles.samples = 10
scene.cycles.sampling_pattern = 'TABULATED_SOBOL'
scene.cycles.light_sampling_threshold = 0.0
scene.cycles.use_adaptive_sampling = False
scene.cycles.use_light_tree = False
scene.cycles.blur_glossy = 0.0
scene.cycles.volume_bounces = 1
scene.cycles.pixel_filter_type = 'GAUSSIAN'
scene.cycles.sample_clamp_indirect = 0.0
scene.view_settings.view_transform = 'Raw'
bpy.context.view_layer.update()

